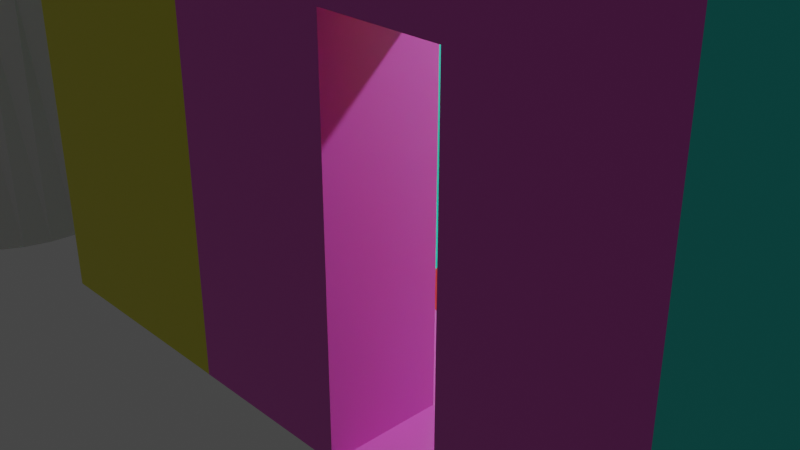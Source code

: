 # Source: modular.blend  (saved by Blender 3.1.7; exported with 4.5.12 LTS)
import bpy
from mathutils import Matrix  # noqa: F401  (used for matrix-valued properties, if any)

bpy.ops.wm.read_factory_settings(use_empty=True)
scene = bpy.context.scene
scene.name = 'Scene'

# ---- collections
col_collection = bpy.data.collections.new('Collection'); scene.collection.children.link(col_collection)

# ---- materials (node trees are filled in below, after node groups)
mat_material_001 = bpy.data.materials.new('Material.001')
mat_material_001.alpha_threshold = 0.0
mat_material_001.use_transparent_shadow = False
mat_material_001.line_color = (0.0, 0.0, 0.0, 1.0)
mat_material = bpy.data.materials.new('Material')
mat_material.alpha_threshold = 0.0
mat_material.use_transparent_shadow = False
mat_material.line_color = (0.0, 0.0, 0.0, 1.0)
mat_material_002 = bpy.data.materials.new('Material.002')
mat_material_002.alpha_threshold = 0.0
mat_material_002.use_transparent_shadow = False
mat_material_002.line_color = (0.0, 0.0, 0.0, 1.0)
mat_material_003 = bpy.data.materials.new('Material.003')
mat_material_003.alpha_threshold = 0.0
mat_material_003.use_transparent_shadow = False
mat_material_003.line_color = (0.0, 0.0, 0.0, 1.0)
mat_material_004 = bpy.data.materials.new('Material.004')
mat_material_004.use_transparent_shadow = False
mat_material_005 = bpy.data.materials.new('Material.005')
mat_material_005.alpha_threshold = 0.0
mat_material_005.use_transparent_shadow = False
mat_material_005.line_color = (0.0, 0.0, 0.0, 1.0)
mat_material_006 = bpy.data.materials.new('Material.006')
mat_material_006.use_transparent_shadow = False

# ---- material node trees
mat_material_001.use_nodes = True; mat_material_001.node_tree.nodes.clear()
_N = mat_material_001.node_tree.nodes; _L = mat_material_001.node_tree.links
n0 = _N.new('ShaderNodeOutputMaterial'); n0.name = 'Material Output'; n0.location = (300, 300)
n1 = _N.new('ShaderNodeBsdfPrincipled'); n1.name = 'Principled BSDF'; n1.location = (10, 300)
n1.distribution = 'GGX'
n1.subsurface_method = 'RANDOM_WALK_SKIN'
n1.inputs[0].default_value = (0.02389, 0.8, 0.7108, 1.0)
n1.inputs[2].default_value = 0.4
n1.inputs[3].default_value = 1.45
n1.inputs[27].default_value = (0.0, 0.0, 0.0, 1.0)
n1.inputs[28].default_value = 1.0
_L.new(n1.outputs[0], n0.inputs[0])
n0.is_active_output = True
mat_material.use_nodes = True; mat_material.node_tree.nodes.clear()
_N = mat_material.node_tree.nodes; _L = mat_material.node_tree.links
n0 = _N.new('ShaderNodeOutputMaterial'); n0.name = 'Material Output'; n0.location = (300, 300)
n1 = _N.new('ShaderNodeBsdfPrincipled'); n1.name = 'Principled BSDF'; n1.location = (10, 300)
n1.distribution = 'GGX'
n1.subsurface_method = 'RANDOM_WALK_SKIN'
n1.inputs[0].default_value = (0.08888, 0.8, 0.05127, 1.0)
n1.inputs[2].default_value = 0.4
n1.inputs[3].default_value = 1.45
n1.inputs[27].default_value = (0.0, 0.0, 0.0, 1.0)
n1.inputs[28].default_value = 1.0
_L.new(n1.outputs[0], n0.inputs[0])
n0.is_active_output = True
mat_material_002.use_nodes = True; mat_material_002.node_tree.nodes.clear()
_N = mat_material_002.node_tree.nodes; _L = mat_material_002.node_tree.links
n0 = _N.new('ShaderNodeOutputMaterial'); n0.name = 'Material Output'; n0.location = (300, 300)
n1 = _N.new('ShaderNodeBsdfPrincipled'); n1.name = 'Principled BSDF'; n1.location = (10, 300)
n1.distribution = 'GGX'
n1.subsurface_method = 'RANDOM_WALK_SKIN'
n1.inputs[0].default_value = (0.8, 0.7611, 0.02412, 1.0)
n1.inputs[2].default_value = 0.4
n1.inputs[3].default_value = 1.45
n1.inputs[27].default_value = (0.0, 0.0, 0.0, 1.0)
n1.inputs[28].default_value = 1.0
_L.new(n1.outputs[0], n0.inputs[0])
n0.is_active_output = True
mat_material_003.use_nodes = True; mat_material_003.node_tree.nodes.clear()
_N = mat_material_003.node_tree.nodes; _L = mat_material_003.node_tree.links
n0 = _N.new('ShaderNodeOutputMaterial'); n0.name = 'Material Output'; n0.location = (300, 300)
n1 = _N.new('ShaderNodeBsdfPrincipled'); n1.name = 'Principled BSDF'; n1.location = (10, 300)
n1.distribution = 'GGX'
n1.subsurface_method = 'RANDOM_WALK_SKIN'
n1.inputs[0].default_value = (0.8, 0.2355, 0.04549, 1.0)
n1.inputs[2].default_value = 0.4
n1.inputs[3].default_value = 1.45
n1.inputs[27].default_value = (0.0, 0.0, 0.0, 1.0)
n1.inputs[28].default_value = 1.0
_L.new(n1.outputs[0], n0.inputs[0])
n0.is_active_output = True
mat_material_004.use_nodes = True; mat_material_004.node_tree.nodes.clear()
_N = mat_material_004.node_tree.nodes; _L = mat_material_004.node_tree.links
n0 = _N.new('ShaderNodeBsdfPrincipled'); n0.name = 'Principled BSDF'; n0.location = (10, 300)
n0.distribution = 'GGX'
n0.subsurface_method = 'RANDOM_WALK_SKIN'
n0.inputs[0].default_value = (0.8, 0.01106, 0.02303, 1.0)
n0.inputs[3].default_value = 1.45
n0.inputs[27].default_value = (0.0, 0.0, 0.0, 1.0)
n0.inputs[28].default_value = 1.0
n1 = _N.new('ShaderNodeOutputMaterial'); n1.name = 'Material Output'; n1.location = (300, 300)
_L.new(n0.outputs[0], n1.inputs[0])
n1.is_active_output = True
mat_material_005.use_nodes = True; mat_material_005.node_tree.nodes.clear()
_N = mat_material_005.node_tree.nodes; _L = mat_material_005.node_tree.links
n0 = _N.new('ShaderNodeOutputMaterial'); n0.name = 'Material Output'; n0.location = (300, 300)
n1 = _N.new('ShaderNodeBsdfPrincipled'); n1.name = 'Principled BSDF'; n1.location = (10, 300)
n1.distribution = 'GGX'
n1.subsurface_method = 'RANDOM_WALK_SKIN'
n1.inputs[0].default_value = (0.8, 0.1154, 0.6423, 1.0)
n1.inputs[2].default_value = 0.4
n1.inputs[3].default_value = 1.45
n1.inputs[27].default_value = (0.0, 0.0, 0.0, 1.0)
n1.inputs[28].default_value = 1.0
_L.new(n1.outputs[0], n0.inputs[0])
n0.is_active_output = True
mat_material_006.use_nodes = True; mat_material_006.node_tree.nodes.clear()
_N = mat_material_006.node_tree.nodes; _L = mat_material_006.node_tree.links
n0 = _N.new('ShaderNodeBsdfPrincipled'); n0.name = 'Principled BSDF'; n0.location = (10, 300)
n0.distribution = 'GGX'
n0.subsurface_method = 'RANDOM_WALK_SKIN'
n0.inputs[0].default_value = (0.1671, 0.0, 0.8, 1.0)
n0.inputs[3].default_value = 1.45
n0.inputs[27].default_value = (0.0, 0.0, 0.0, 1.0)
n0.inputs[28].default_value = 1.0
n1 = _N.new('ShaderNodeOutputMaterial'); n1.name = 'Material Output'; n1.location = (300, 300)
_L.new(n0.outputs[0], n1.inputs[0])
n1.is_active_output = True

# ---- world
world_world = bpy.data.worlds.new('World'); scene.world = world_world
world_world.use_nodes = True; world_world.node_tree.nodes.clear()
_N = world_world.node_tree.nodes; _L = world_world.node_tree.links
n0 = _N.new('ShaderNodeOutputWorld'); n0.name = 'World Output'; n0.location = (300, 300)
n1 = _N.new('ShaderNodeBackground'); n1.name = 'Background'; n1.location = (10, 300)
n1.inputs[0].default_value = (0.05088, 0.05088, 0.05088, 1.0)
_L.new(n1.outputs[0], n0.inputs[0])
n0.is_active_output = True
world_world.color = (0.05088, 0.05088, 0.05088)
world_world.use_sun_shadow = False
world_world.sun_shadow_jitter_overblur = 0.0

# ---- cameras
cam_camera = bpy.data.cameras.new('Camera')
cam_camera.clip_end = 100.0
cam_camera.ortho_scale = 7.314

# ---- lights
light_light = bpy.data.lights.new('Light', 'POINT')
light_light.transmission_factor = 0.0
light_light.energy = 1000.0
light_light.shadow_soft_size = 0.1
light_light.shadow_maximum_resolution = 0.006
light_light.use_absolute_resolution = True
light_light_001 = bpy.data.lights.new('Light.001', 'POINT')
light_light_001.transmission_factor = 0.0
light_light_001.energy = 1000.0
light_light_001.shadow_soft_size = 0.1
light_light_001.shadow_maximum_resolution = 0.006
light_light_001.use_absolute_resolution = True

# ---- meshes
me_cube = bpy.data.meshes.new('Cube')
me_cube.from_pydata([(0.0, 1.0, 3.0), (0.0, 1.0, -1.0), (0.0, -1.0, 3.0), (0.0, -1.0, -1.0), (-1.0, 1.0, 3.0), (-1.0, 1.0, -1.0), (-1.0, -1.0, 3.0), (-1.0, -1.0, -1.0), (1.0, 1.0, -1.0), (1.0, -1.0, -1.0)], [], [(0, 4, 6, 2), (3, 2, 6, 7), (7, 6, 4, 5), (5, 1, 3, 7), (1, 0, 2, 3), (5, 4, 0, 1), (1, 3, 9, 8)])
_uv = me_cube.uv_layers.new(name='UVMap')
_uv.uv.foreach_set('vector', [0.625, 0.5, 0.875, 0.5, 0.875, 0.75, 0.625, 0.75, 0.375, 0.75, 0.625, 0.75, 0.625, 1.0, 0.375, 1.0, 0.375, 0.0, 0.625, 0.0, 0.625, 0.25, 0.375, 0.25, 0.125, 0.5, 0.375, 0.5, 0.375, 0.75, 0.125, 0.75, 0.375, 0.5, 0.625, 0.5, 0.625, 0.75, 0.375, 0.75, 0.375, 0.25, 0.625, 0.25, 0.625, 0.5, 0.375, 0.5, 0.375, 0.5, 0.375, 0.75, 0.375, 0.75, 0.375, 0.5])
me_cube.materials.append(mat_material_001)
me_cube.use_remesh_preserve_volume = False
me_cube.use_remesh_preserve_attributes = False
me_cube.use_mirror_vertex_groups = False
me_cube.update()
me_cube_001 = bpy.data.meshes.new('Cube.001')
me_cube_001.from_pydata([(0.0, 0.2497, 2.25), (0.0, 0.2497, -0.2497), (0.0, -0.2497, 2.25), (0.0, -0.2497, -0.2497), (-1.0, 0.2497, 2.25), (-1.0, 0.2497, -0.2497), (-1.0, -0.2497, 2.25), (-1.0, -0.2497, -0.2497), (1.0, 1.0, -1.0), (1.0, -1.0, -1.0), (-1.0, 1.0, -1.0), (-1.0, -1.0, -1.0), (0.0, 1.0, 3.0), (0.0, 1.0, -1.0), (-1.0, -1.0, 3.0), (0.0, -1.0, 3.0), (0.0, -1.0, -1.0), (-1.0, 1.0, 3.0)], [], [(12, 17, 14, 15), (16, 15, 14, 11), (0, 2, 6, 4), (10, 13, 16, 11), (1, 0, 4, 5), (10, 17, 12, 13), (13, 16, 9, 8), (7, 5, 10, 11), (0, 1, 13, 12), (6, 7, 11, 14), (3, 2, 15, 16), (5, 4, 17, 10), (2, 0, 12, 15), (4, 6, 14, 17), (1, 3, 16, 13), (2, 3, 7, 6), (3, 1, 5, 7)])
_uv = me_cube_001.uv_layers.new(name='UVMap')
_uv.uv.foreach_set('vector', [0.625, 0.5, 0.875, 0.5, 0.875, 0.75, 0.625, 0.75, 0.375, 0.75, 0.625, 0.75, 0.625, 1.0, 0.375, 1.0, 0.5781, 0.5938, 0.5781, 0.6562, 0.5781, 0.09379, 0.5781, 0.1562, 0.125, 0.5, 0.375, 0.5, 0.375, 0.75, 0.125, 0.75, 0.4219, 0.5938, 0.5781, 0.5938, 0.5781, 0.1562, 0.4219, 0.1562, 0.375, 0.25, 0.625, 0.25, 0.625, 0.5, 0.375, 0.5, 0.375, 0.5, 0.375, 0.75, 0.375, 0.75, 0.375, 0.5, 0.4219, 0.09379, 0.4219, 0.1562, 0.375, 0.25, 0.375, 0.0, 0.5781, 0.5938, 0.4219, 0.5938, 0.375, 0.5, 0.625, 0.5, 0.5781, 0.09379, 0.4219, 0.09379, 0.375, 0.0, 0.625, 0.0, 0.4219, 0.6562, 0.5781, 0.6562, 0.625, 0.75, 0.375, 0.75, 0.4219, 0.1562, 0.5781, 0.1562, 0.625, 0.25, 0.375, 0.25, 0.5781, 0.6562, 0.5781, 0.5938, 0.625, 0.5, 0.625, 0.75, 0.5781, 0.1562, 0.5781, 0.09379, 0.625, 0.0, 0.625, 0.25, 0.4219, 0.5938, 0.4219, 0.6562, 0.375, 0.75, 0.375, 0.5, 0.5781, 0.6562, 0.4219, 0.6562, 0.4219, 0.09379, 0.5781, 0.09379, 0.4219, 0.6562, 0.4219, 0.5938, 0.4219, 0.1562, 0.4219, 0.09379])
me_cube_001.materials.append(mat_material)
me_cube_001.use_remesh_preserve_volume = False
me_cube_001.use_remesh_preserve_attributes = False
me_cube_001.use_mirror_vertex_groups = False
me_cube_001.update()
me_cube_002 = bpy.data.meshes.new('Cube.002')
me_cube_002.from_pydata([(0.0, 1.0, 3.0), (0.0, 1.0, -1.0), (0.0, -1.0, 3.0), (0.0, -1.0, -1.0), (-1.0, 1.0, 3.0), (-1.0, 1.0, -1.0), (-1.0, -1.0, 3.0), (-1.0, -1.0, -1.0), (-1.0, 0.0, -1.0), (-1.0, 0.0, 3.0), (1.0, 1.0, 3.0), (1.0, 1.0, -1.0), (1.0, 0.0, -1.0), (1.0, 0.0, 3.0), (0.0, -0.2505, 3.0), (0.2505, 0.0, 3.0), (0.0, 0.2505, 3.0), (-0.2505, 0.0, 3.0), (0.07336, -0.07336, 3.0), (0.2505, 0.0, -1.0), (0.0, -0.2505, -1.0), (-0.2505, 0.0, -1.0), (0.0, 0.2505, -1.0), (0.07336, -0.07336, -1.0), (1.0, -1.0, -1.0)], [], [(0, 16, 15, 13, 10), (3, 2, 6, 7), (8, 9, 4, 5), (5, 1, 22, 21, 8), (0, 4, 9, 17, 16), (5, 4, 0, 1), (1, 0, 10, 11), (7, 6, 9, 8), (15, 19, 12, 13), (11, 10, 13, 12), (19, 22, 1, 11, 12), (8, 21, 20, 3, 7), (14, 17, 9, 6, 2), (14, 18, 15, 16, 17), (19, 23, 20, 21, 22), (14, 20, 23, 18), (18, 23, 19, 15), (20, 14, 2, 3), (12, 19, 23, 20, 3, 24)])
_uv = me_cube_002.uv_layers.new(name='UVMap')
_uv.uv.foreach_set('vector', [0.625, 0.5, 0.625, 0.5937, 0.625, 0.625, 0.625, 0.625, 0.625, 0.5, 0.375, 0.75, 0.625, 0.75, 0.625, 1.0, 0.375, 1.0, 0.375, 0.125, 0.625, 0.125, 0.625, 0.25, 0.375, 0.25, 0.125, 0.5, 0.375, 0.5, 0.375, 0.5937, 0.3124, 0.625, 0.125, 0.625, 0.625, 0.5, 0.875, 0.5, 0.875, 0.625, 0.6876, 0.625, 0.625, 0.5937, 0.375, 0.25, 0.625, 0.25, 0.625, 0.5, 0.375, 0.5, 0.375, 0.5, 0.625, 0.5, 0.625, 0.5, 0.375, 0.5, 0.375, 0.0, 0.625, 0.0, 0.625, 0.125, 0.375, 0.125, 0.625, 0.625, 0.375, 0.625, 0.375, 0.625, 0.625, 0.625, 0.375, 0.5, 0.625, 0.5, 0.625, 0.625, 0.375, 0.625, 0.375, 0.625, 0.375, 0.5937, 0.375, 0.5, 0.375, 0.5, 0.375, 0.625, 0.125, 0.625, 0.3124, 0.625, 0.375, 0.6563, 0.375, 0.75, 0.125, 0.75, 0.625, 0.6563, 0.6876, 0.625, 0.875, 0.625, 0.875, 0.75, 0.625, 0.75, 0.625, 0.6563, 0.625, 0.6342, 0.625, 0.625, 0.625, 0.5937, 0.6876, 0.625, 0.375, 0.625, 0.375, 0.625, 0.375, 0.625, 0.3124, 0.625, 0.375, 0.5937, 0.625, 0.6563, 0.375, 0.6563, 0.375, 0.625, 0.625, 0.625, 0.625, 0.625, 0.375, 0.625, 0.375, 0.625, 0.625, 0.625, 0.375, 0.6563, 0.625, 0.6563, 0.625, 0.75, 0.375, 0.75, 0.0, 0.0, 0.0, 0.0, 0.0, 0.0, 0.0, 0.0, 0.0, 0.0, 0.0, 0.0])
me_cube_002.materials.append(mat_material_002)
me_cube_002.use_remesh_preserve_volume = False
me_cube_002.use_remesh_preserve_attributes = False
me_cube_002.use_mirror_vertex_groups = False
me_cube_002.update()
me_cube_003 = bpy.data.meshes.new('Cube.003')
me_cube_003.from_pydata([(0.0, 1.0, 3.0), (0.0, 1.0, -1.0), (0.0, -1.0, 3.0), (0.0, -1.0, -1.0), (-1.0, -1.0, 3.0), (-1.0, -1.0, -1.0), (-1.0, 0.0, -1.0), (0.0, 0.0, 3.0), (-1.0, 0.0, 3.0), (0.0, 0.0, -1.0), (1.0, 1.0, 3.0), (1.0, 1.0, -1.0), (1.0, 0.0, -1.0), (1.0, 0.0, 3.0), (-0.7533, 1.0, 3.0), (-1.0, 0.7533, 3.0), (-0.9278, 0.9278, 3.0), (-1.0, 0.7533, -1.0), (-0.7533, 1.0, -1.0), (-0.9278, 0.9278, -1.0), (-1.0, 2.0, -1.0), (1.0, 2.0, -1.0)], [], [(7, 8, 4, 2), (3, 2, 4, 5), (0, 14, 16, 15, 8, 7), (6, 9, 3, 5), (9, 7, 2, 3), (6, 8, 15, 17), (1, 0, 10, 11), (5, 4, 8, 6), (17, 19, 18, 1, 9, 6), (11, 10, 13, 12), (0, 7, 13, 10), (9, 1, 11, 12), (7, 9, 12, 13), (14, 18, 19, 16), (16, 19, 17, 15), (18, 14, 0, 1), (11, 21, 20, 17, 19, 18, 1)])
_uv = me_cube_003.uv_layers.new(name='UVMap')
_uv.uv.foreach_set('vector', [0.625, 0.625, 0.875, 0.625, 0.875, 0.75, 0.625, 0.75, 0.375, 0.75, 0.625, 0.75, 0.625, 1.0, 0.375, 1.0, 0.625, 0.5, 0.8133, 0.5, 0.8569, 0.509, 0.875, 0.5308, 0.875, 0.625, 0.625, 0.625, 0.125, 0.625, 0.375, 0.625, 0.375, 0.75, 0.125, 0.75, 0.375, 0.625, 0.625, 0.625, 0.625, 0.75, 0.375, 0.75, 0.375, 0.125, 0.625, 0.125, 0.625, 0.2192, 0.375, 0.2192, 0.375, 0.5, 0.625, 0.5, 0.625, 0.5, 0.375, 0.5, 0.375, 0.0, 0.625, 0.0, 0.625, 0.125, 0.375, 0.125, 0.125, 0.5308, 0.1431, 0.509, 0.1867, 0.5, 0.375, 0.5, 0.375, 0.625, 0.125, 0.625, 0.375, 0.5, 0.625, 0.5, 0.625, 0.625, 0.375, 0.625, 0.625, 0.5, 0.625, 0.625, 0.625, 0.625, 0.625, 0.5, 0.375, 0.625, 0.375, 0.5, 0.375, 0.5, 0.375, 0.625, 0.625, 0.625, 0.375, 0.625, 0.375, 0.625, 0.625, 0.625, 0.625, 0.3117, 0.375, 0.3117, 0.375, 0.25, 0.625, 0.25, 0.625, 0.25, 0.375, 0.25, 0.375, 0.2192, 0.625, 0.2192, 0.375, 0.3117, 0.625, 0.3117, 0.625, 0.5, 0.375, 0.5, 0.0, 0.0, 0.0, 0.0, 0.0, 0.0, 0.0, 0.0, 0.0, 0.0, 0.0, 0.0, 0.0, 0.0])
me_cube_003.materials.append(mat_material_003)
me_cube_003.use_remesh_preserve_volume = False
me_cube_003.use_remesh_preserve_attributes = False
me_cube_003.use_mirror_vertex_groups = False
me_cube_003.update()
me_plane = bpy.data.meshes.new('Plane')
me_plane.from_pydata([(-1.0, -1.0, 0.0), (1.0, -1.0, 0.0), (-1.0, 1.0, 0.0), (1.0, 1.0, 0.0)], [], [(0, 1, 3, 2)])
_uv = me_plane.uv_layers.new(name='UVMap')
_uv.uv.foreach_set('vector', [0.0, 0.0, 1.0, 0.0, 1.0, 1.0, 0.0, 1.0])
me_plane.materials.append(mat_material_004)
me_plane.use_remesh_fix_poles = True
me_plane.use_remesh_preserve_attributes = False
me_plane.update()
me_plane_003 = bpy.data.meshes.new('Plane.003')
me_plane_003.from_pydata([(-1.0, -1.0, 0.0), (1.0, -1.0, 0.0), (-1.0, 1.0, 0.0), (1.0, 1.0, 0.0)], [], [(0, 1, 3, 2)])
_uv = me_plane_003.uv_layers.new(name='UVMap')
_uv.uv.foreach_set('vector', [0.0, 0.0, 1.0, 0.0, 1.0, 1.0, 0.0, 1.0])
me_plane_003.materials.append(mat_material_004)
me_plane_003.use_remesh_fix_poles = True
me_plane_003.use_remesh_preserve_attributes = False
me_plane_003.update()
me_plane_004 = bpy.data.meshes.new('Plane.004')
me_plane_004.from_pydata([(-1.0, -1.0, 0.0), (1.0, -1.0, 0.0), (-1.0, 1.0, 0.0), (1.0, 1.0, 0.0)], [], [(0, 1, 3, 2)])
_uv = me_plane_004.uv_layers.new(name='UVMap')
_uv.uv.foreach_set('vector', [0.0, 0.0, 1.0, 0.0, 1.0, 1.0, 0.0, 1.0])
me_plane_004.materials.append(mat_material_004)
me_plane_004.use_remesh_fix_poles = True
me_plane_004.use_remesh_preserve_attributes = False
me_plane_004.update()
me_cube_004 = bpy.data.meshes.new('Cube.004')
me_cube_004.from_pydata([(0.0, 0.2497, 2.25), (0.0, 0.2497, -1.0), (0.0, -0.2497, 2.25), (0.0, -0.2497, -1.0), (-1.0, 0.2497, 2.25), (-1.0, 0.2497, -1.0), (-1.0, -0.2497, 2.25), (-1.0, -0.2497, -1.0), (1.0, 1.0, -1.0), (1.0, -1.0, -1.0), (-1.0, 1.0, -1.0), (-1.0, -1.0, -1.0), (0.0, 1.0, 3.0), (0.0, 1.0, -1.0), (-1.0, -1.0, 3.0), (0.0, -1.0, 3.0), (0.0, -1.0, -1.0), (-1.0, 1.0, 3.0)], [], [(12, 17, 14, 15), (16, 15, 14, 11), (0, 2, 6, 4), (10, 13, 16, 11), (1, 0, 4, 5), (10, 17, 12, 13), (13, 16, 9, 8), (7, 5, 10, 11), (0, 1, 13, 12), (6, 7, 11, 14), (3, 2, 15, 16), (5, 4, 17, 10), (2, 0, 12, 15), (4, 6, 14, 17), (1, 3, 16, 13), (2, 3, 7, 6)])
_uv = me_cube_004.uv_layers.new(name='UVMap')
_uv.uv.foreach_set('vector', [0.625, 0.5, 0.875, 0.5, 0.875, 0.75, 0.625, 0.75, 0.375, 0.75, 0.625, 0.75, 0.625, 1.0, 0.375, 1.0, 0.5781, 0.5938, 0.5781, 0.6562, 0.5781, 0.09379, 0.5781, 0.1562, 0.125, 0.5, 0.375, 0.5, 0.375, 0.75, 0.125, 0.75, 0.4219, 0.5938, 0.5781, 0.5938, 0.5781, 0.1562, 0.4219, 0.1562, 0.375, 0.25, 0.625, 0.25, 0.625, 0.5, 0.375, 0.5, 0.375, 0.5, 0.375, 0.75, 0.375, 0.75, 0.375, 0.5, 0.4219, 0.09379, 0.4219, 0.1562, 0.375, 0.25, 0.375, 0.0, 0.5781, 0.5938, 0.4219, 0.5938, 0.375, 0.5, 0.625, 0.5, 0.5781, 0.09379, 0.4219, 0.09379, 0.375, 0.0, 0.625, 0.0, 0.4219, 0.6562, 0.5781, 0.6562, 0.625, 0.75, 0.375, 0.75, 0.4219, 0.1562, 0.5781, 0.1562, 0.625, 0.25, 0.375, 0.25, 0.5781, 0.6562, 0.5781, 0.5938, 0.625, 0.5, 0.625, 0.75, 0.5781, 0.1562, 0.5781, 0.09379, 0.625, 0.0, 0.625, 0.25, 0.4219, 0.5938, 0.4219, 0.6562, 0.375, 0.75, 0.375, 0.5, 0.5781, 0.6562, 0.4219, 0.6562, 0.4219, 0.09379, 0.5781, 0.09379])
me_cube_004.materials.append(mat_material_005)
me_cube_004.use_remesh_preserve_volume = False
me_cube_004.use_remesh_preserve_attributes = False
me_cube_004.use_mirror_vertex_groups = False
me_cube_004.update()
me_cube_005 = bpy.data.meshes.new('Cube.005')
me_cube_005.from_pydata([(0.0, 1.0, 3.0), (0.0, 1.0, -1.0), (0.0, -1.0, 3.0), (0.0, -1.0, -1.0), (-1.0, 1.0, 3.0), (-1.0, 1.0, -1.0), (-1.0, -1.0, 3.0), (-1.0, -1.0, -1.0), (-1.0, 0.0, -1.0), (-1.0, 0.0, 3.0), (1.0, 1.0, 3.0), (1.0, 1.0, -1.0), (1.0, 0.0, -1.0), (1.0, 0.0, 3.0), (0.0, -0.2505, 3.0), (0.2505, 0.0, 3.0), (0.0, 0.2505, 3.0), (-0.2505, 0.0, 3.0), (0.07336, -0.07336, 3.0), (0.2505, 0.0, -1.0), (0.0, -0.2505, -1.0), (-0.2505, 0.0, -1.0), (0.0, 0.2505, -1.0), (0.07336, -0.07336, -1.0), (1.0, -1.0, -1.0)], [], [(0, 16, 15, 13, 10), (3, 2, 6, 7), (8, 9, 4, 5), (5, 1, 22, 21, 8), (0, 4, 9, 17, 16), (5, 4, 0, 1), (1, 0, 10, 11), (7, 6, 9, 8), (15, 19, 12, 13), (11, 10, 13, 12), (19, 22, 1, 11, 12), (8, 21, 20, 3, 7), (14, 17, 9, 6, 2), (14, 18, 15, 16, 17), (19, 23, 20, 21, 22), (14, 20, 23, 18), (18, 23, 19, 15), (20, 14, 2, 3), (12, 19, 23, 20, 3, 24)])
_uv = me_cube_005.uv_layers.new(name='UVMap')
_uv.uv.foreach_set('vector', [0.625, 0.5, 0.625, 0.5937, 0.625, 0.625, 0.625, 0.625, 0.625, 0.5, 0.375, 0.75, 0.625, 0.75, 0.625, 1.0, 0.375, 1.0, 0.375, 0.125, 0.625, 0.125, 0.625, 0.25, 0.375, 0.25, 0.125, 0.5, 0.375, 0.5, 0.375, 0.5937, 0.3124, 0.625, 0.125, 0.625, 0.625, 0.5, 0.875, 0.5, 0.875, 0.625, 0.6876, 0.625, 0.625, 0.5937, 0.375, 0.25, 0.625, 0.25, 0.625, 0.5, 0.375, 0.5, 0.375, 0.5, 0.625, 0.5, 0.625, 0.5, 0.375, 0.5, 0.375, 0.0, 0.625, 0.0, 0.625, 0.125, 0.375, 0.125, 0.625, 0.625, 0.375, 0.625, 0.375, 0.625, 0.625, 0.625, 0.375, 0.5, 0.625, 0.5, 0.625, 0.625, 0.375, 0.625, 0.375, 0.625, 0.375, 0.5937, 0.375, 0.5, 0.375, 0.5, 0.375, 0.625, 0.125, 0.625, 0.3124, 0.625, 0.375, 0.6563, 0.375, 0.75, 0.125, 0.75, 0.625, 0.6563, 0.6876, 0.625, 0.875, 0.625, 0.875, 0.75, 0.625, 0.75, 0.625, 0.6563, 0.625, 0.6342, 0.625, 0.625, 0.625, 0.5937, 0.6876, 0.625, 0.375, 0.625, 0.375, 0.625, 0.375, 0.625, 0.3124, 0.625, 0.375, 0.5937, 0.625, 0.6563, 0.375, 0.6563, 0.375, 0.625, 0.625, 0.625, 0.625, 0.625, 0.375, 0.625, 0.375, 0.625, 0.625, 0.625, 0.375, 0.6563, 0.625, 0.6563, 0.625, 0.75, 0.375, 0.75, 0.0, 0.0, 0.0, 0.0, 0.0, 0.0, 0.0, 0.0, 0.0, 0.0, 0.0, 0.0])
me_cube_005.materials.append(mat_material_002)
me_cube_005.use_remesh_preserve_volume = False
me_cube_005.use_remesh_preserve_attributes = False
me_cube_005.use_mirror_vertex_groups = False
me_cube_005.update()
me_plane_005 = bpy.data.meshes.new('Plane.005')
me_plane_005.from_pydata([(-1.0, -1.0, 0.0), (1.0, -1.0, 0.0), (-1.0, 1.0, 0.0), (1.0, 1.0, 0.0), (-1.0, 0.5, 0.0), (-1.0, 0.0, 0.0), (-1.0, -0.5, 0.0), (1.0, -0.5, 0.0), (1.0, 0.0, 0.0), (1.0, 0.5, 0.0), (1.0, 0.5, 1.0), (1.0, 1.0, 1.0), (-1.0, 1.0, 1.0), (-1.0, 0.5, 1.0), (-1.0, 0.5, 0.75), (-1.0, 0.0, 0.75), (1.0, 0.0, 0.75), (1.0, 0.5, 0.75), (-1.0, 0.0, 0.5), (-1.0, -0.5, 0.5), (1.0, -0.5, 0.5), (1.0, 0.0, 0.5), (-1.0, -0.5, 0.256), (-1.0, -1.0, 0.256), (1.0, -1.0, 0.256), (1.0, -0.5, 0.256)], [], [(3, 2, 12, 11), (0, 1, 24, 23), (6, 7, 20, 19), (4, 5, 15, 14), (13, 10, 11, 12), (4, 9, 10, 13), (2, 4, 13, 12), (9, 3, 11, 10), (15, 16, 17, 14), (9, 4, 14, 17), (5, 8, 16, 15), (8, 9, 17, 16), (19, 20, 21, 18), (7, 8, 21, 20), (5, 6, 19, 18), (8, 5, 18, 21), (23, 24, 25, 22), (7, 6, 22, 25), (6, 0, 23, 22), (1, 7, 25, 24)])
_uv = me_plane_005.uv_layers.new(name='UVMap')
_uv.uv.foreach_set('vector', [0.0, 0.0, 0.0, 0.0, 0.0, 0.0, 0.0, 0.0, 0.0, 0.0, 0.0, 0.0, 0.0, 0.0, 0.0, 0.0, 0.0, 0.25, 1.0, 0.25, 1.0, 0.25, 0.0, 0.25, 0.0, 0.0, 0.0, 0.0, 0.0, 0.0, 0.0, 0.0, 0.0, 0.75, 1.0, 0.75, 1.0, 1.0, 0.0, 1.0, 0.0, 0.75, 1.0, 0.75, 1.0, 0.75, 0.0, 0.75, 0.0, 0.0, 0.0, 0.0, 0.0, 0.0, 0.0, 0.0, 0.0, 0.0, 0.0, 0.0, 0.0, 0.0, 0.0, 0.0, 0.0, 0.5, 1.0, 0.5, 1.0, 0.75, 0.0, 0.75, 1.0, 0.75, 0.0, 0.75, 0.0, 0.75, 1.0, 0.75, 0.0, 0.5, 1.0, 0.5, 1.0, 0.5, 0.0, 0.5, 0.0, 0.0, 0.0, 0.0, 0.0, 0.0, 0.0, 0.0, 0.0, 0.25, 1.0, 0.25, 1.0, 0.5, 0.0, 0.5, 0.0, 0.0, 0.0, 0.0, 0.0, 0.0, 0.0, 0.0, 0.0, 0.0, 0.0, 0.0, 0.0, 0.0, 0.0, 0.0, 1.0, 0.5, 0.0, 0.5, 0.0, 0.5, 1.0, 0.5, 0.0, 0.0, 1.0, 0.0, 1.0, 0.25, 0.0, 0.25, 1.0, 0.25, 0.0, 0.25, 0.0, 0.25, 1.0, 0.25, 0.0, 0.0, 0.0, 0.0, 0.0, 0.0, 0.0, 0.0, 0.0, 0.0, 0.0, 0.0, 0.0, 0.0, 0.0, 0.0])
me_plane_005.materials.append(mat_material_006)
me_plane_005.use_remesh_fix_poles = True
me_plane_005.use_remesh_preserve_attributes = False
me_plane_005.update()
me_plane_006 = bpy.data.meshes.new('Plane.006')
me_plane_006.from_pydata([(-1.0, -1.0, 0.0), (1.0, -1.0, 0.0), (-1.0, 1.0, 0.0), (1.0, 1.0, 0.0), (-1.0, 0.5, 0.0), (-1.0, 0.0, 0.0), (-1.0, -0.5, 0.0), (1.0, -0.5, 0.0), (1.0, 0.0, 0.0), (1.0, 0.5, 0.0), (1.0, 0.5, 1.0), (1.0, 1.0, 1.0), (-1.0, 1.0, 1.0), (-1.0, 0.5, 1.0), (-1.0, 0.5, 0.75), (-1.0, 0.0, 0.75), (1.0, 0.0, 0.75), (1.0, 0.5, 0.75), (-1.0, 0.0, 0.5), (-1.0, -0.5, 0.5), (1.0, -0.5, 0.5), (1.0, 0.0, 0.5), (-1.0, -0.5, 0.256), (-1.0, -1.0, 0.256), (1.0, -1.0, 0.256), (1.0, -0.5, 0.256)], [], [(3, 2, 12, 11), (0, 1, 24, 23), (6, 7, 20, 19), (4, 5, 15, 14), (13, 10, 11, 12), (4, 9, 10, 13), (2, 4, 13, 12), (9, 3, 11, 10), (15, 16, 17, 14), (9, 4, 14, 17), (5, 8, 16, 15), (8, 9, 17, 16), (19, 20, 21, 18), (7, 8, 21, 20), (5, 6, 19, 18), (8, 5, 18, 21), (23, 24, 25, 22), (7, 6, 22, 25), (6, 0, 23, 22), (1, 7, 25, 24)])
_uv = me_plane_006.uv_layers.new(name='UVMap')
_uv.uv.foreach_set('vector', [0.0, 0.0, 0.0, 0.0, 0.0, 0.0, 0.0, 0.0, 0.0, 0.0, 0.0, 0.0, 0.0, 0.0, 0.0, 0.0, 0.0, 0.25, 1.0, 0.25, 1.0, 0.25, 0.0, 0.25, 0.0, 0.0, 0.0, 0.0, 0.0, 0.0, 0.0, 0.0, 0.0, 0.75, 1.0, 0.75, 1.0, 1.0, 0.0, 1.0, 0.0, 0.75, 1.0, 0.75, 1.0, 0.75, 0.0, 0.75, 0.0, 0.0, 0.0, 0.0, 0.0, 0.0, 0.0, 0.0, 0.0, 0.0, 0.0, 0.0, 0.0, 0.0, 0.0, 0.0, 0.0, 0.5, 1.0, 0.5, 1.0, 0.75, 0.0, 0.75, 1.0, 0.75, 0.0, 0.75, 0.0, 0.75, 1.0, 0.75, 0.0, 0.5, 1.0, 0.5, 1.0, 0.5, 0.0, 0.5, 0.0, 0.0, 0.0, 0.0, 0.0, 0.0, 0.0, 0.0, 0.0, 0.25, 1.0, 0.25, 1.0, 0.5, 0.0, 0.5, 0.0, 0.0, 0.0, 0.0, 0.0, 0.0, 0.0, 0.0, 0.0, 0.0, 0.0, 0.0, 0.0, 0.0, 0.0, 0.0, 1.0, 0.5, 0.0, 0.5, 0.0, 0.5, 1.0, 0.5, 0.0, 0.0, 1.0, 0.0, 1.0, 0.25, 0.0, 0.25, 1.0, 0.25, 0.0, 0.25, 0.0, 0.25, 1.0, 0.25, 0.0, 0.0, 0.0, 0.0, 0.0, 0.0, 0.0, 0.0, 0.0, 0.0, 0.0, 0.0, 0.0, 0.0, 0.0, 0.0])
me_plane_006.materials.append(mat_material_006)
me_plane_006.use_remesh_fix_poles = True
me_plane_006.use_remesh_preserve_attributes = False
me_plane_006.update()
me_plane_007 = bpy.data.meshes.new('Plane.007')
me_plane_007.from_pydata([(-1.0, -1.0, 0.0), (1.0, -1.0, 0.0), (-1.0, 1.0, 0.0), (1.0, 1.0, 0.0), (-1.0, 0.5, 0.0), (-1.0, 0.0, 0.0), (-1.0, -0.5, 0.0), (1.0, -0.5, 0.0), (1.0, 0.0, 0.0), (1.0, 0.5, 0.0), (1.0, 0.5, 1.0), (1.0, 1.0, 1.0), (-1.0, 1.0, 1.0), (-1.0, 0.5, 1.0), (-1.0, 0.5, 0.75), (-1.0, 0.0, 0.75), (1.0, 0.0, 0.75), (1.0, 0.5, 0.75), (-1.0, 0.0, 0.5), (-1.0, -0.5, 0.5), (1.0, -0.5, 0.5), (1.0, 0.0, 0.5), (-1.0, -0.5, 0.256), (-1.0, -1.0, 0.256), (1.0, -1.0, 0.256), (1.0, -0.5, 0.256)], [], [(3, 2, 12, 11), (0, 1, 24, 23), (6, 7, 20, 19), (4, 5, 15, 14), (13, 10, 11, 12), (4, 9, 10, 13), (2, 4, 13, 12), (9, 3, 11, 10), (15, 16, 17, 14), (9, 4, 14, 17), (5, 8, 16, 15), (8, 9, 17, 16), (19, 20, 21, 18), (7, 8, 21, 20), (5, 6, 19, 18), (8, 5, 18, 21), (23, 24, 25, 22), (7, 6, 22, 25), (6, 0, 23, 22), (1, 7, 25, 24)])
_uv = me_plane_007.uv_layers.new(name='UVMap')
_uv.uv.foreach_set('vector', [0.0, 0.0, 0.0, 0.0, 0.0, 0.0, 0.0, 0.0, 0.0, 0.0, 0.0, 0.0, 0.0, 0.0, 0.0, 0.0, 0.0, 0.25, 1.0, 0.25, 1.0, 0.25, 0.0, 0.25, 0.0, 0.0, 0.0, 0.0, 0.0, 0.0, 0.0, 0.0, 0.0, 0.75, 1.0, 0.75, 1.0, 1.0, 0.0, 1.0, 0.0, 0.75, 1.0, 0.75, 1.0, 0.75, 0.0, 0.75, 0.0, 0.0, 0.0, 0.0, 0.0, 0.0, 0.0, 0.0, 0.0, 0.0, 0.0, 0.0, 0.0, 0.0, 0.0, 0.0, 0.0, 0.5, 1.0, 0.5, 1.0, 0.75, 0.0, 0.75, 1.0, 0.75, 0.0, 0.75, 0.0, 0.75, 1.0, 0.75, 0.0, 0.5, 1.0, 0.5, 1.0, 0.5, 0.0, 0.5, 0.0, 0.0, 0.0, 0.0, 0.0, 0.0, 0.0, 0.0, 0.0, 0.25, 1.0, 0.25, 1.0, 0.5, 0.0, 0.5, 0.0, 0.0, 0.0, 0.0, 0.0, 0.0, 0.0, 0.0, 0.0, 0.0, 0.0, 0.0, 0.0, 0.0, 0.0, 0.0, 1.0, 0.5, 0.0, 0.5, 0.0, 0.5, 1.0, 0.5, 0.0, 0.0, 1.0, 0.0, 1.0, 0.25, 0.0, 0.25, 1.0, 0.25, 0.0, 0.25, 0.0, 0.25, 1.0, 0.25, 0.0, 0.0, 0.0, 0.0, 0.0, 0.0, 0.0, 0.0, 0.0, 0.0, 0.0, 0.0, 0.0, 0.0, 0.0, 0.0])
me_plane_007.materials.append(mat_material_006)
me_plane_007.use_remesh_fix_poles = True
me_plane_007.use_remesh_preserve_attributes = False
me_plane_007.update()
me_plane_008 = bpy.data.meshes.new('Plane.008')
me_plane_008.from_pydata([(-1.0, -1.0, 0.0), (1.0, -1.0, 0.0), (-1.0, 1.0, 0.0), (1.0, 1.0, 0.0), (-1.0, 0.5, 0.0), (-1.0, 0.0, 0.0), (-1.0, -0.5, 0.0), (1.0, -0.5, 0.0), (1.0, 0.0, 0.0), (1.0, 0.5, 0.0), (1.0, 0.5, 1.0), (1.0, 1.0, 1.0), (-1.0, 1.0, 1.0), (-1.0, 0.5, 1.0), (-1.0, 0.5, 0.75), (-1.0, 0.0, 0.75), (1.0, 0.0, 0.75), (1.0, 0.5, 0.75), (-1.0, 0.0, 0.5), (-1.0, -0.5, 0.5), (1.0, -0.5, 0.5), (1.0, 0.0, 0.5), (-1.0, -0.5, 0.256), (-1.0, -1.0, 0.256), (1.0, -1.0, 0.256), (1.0, -0.5, 0.256)], [], [(3, 2, 12, 11), (0, 1, 24, 23), (6, 7, 20, 19), (4, 5, 15, 14), (13, 10, 11, 12), (4, 9, 10, 13), (2, 4, 13, 12), (9, 3, 11, 10), (15, 16, 17, 14), (9, 4, 14, 17), (5, 8, 16, 15), (8, 9, 17, 16), (19, 20, 21, 18), (7, 8, 21, 20), (5, 6, 19, 18), (8, 5, 18, 21), (23, 24, 25, 22), (7, 6, 22, 25), (6, 0, 23, 22), (1, 7, 25, 24)])
_uv = me_plane_008.uv_layers.new(name='UVMap')
_uv.uv.foreach_set('vector', [0.0, 0.0, 0.0, 0.0, 0.0, 0.0, 0.0, 0.0, 0.0, 0.0, 0.0, 0.0, 0.0, 0.0, 0.0, 0.0, 0.0, 0.25, 1.0, 0.25, 1.0, 0.25, 0.0, 0.25, 0.0, 0.0, 0.0, 0.0, 0.0, 0.0, 0.0, 0.0, 0.0, 0.75, 1.0, 0.75, 1.0, 1.0, 0.0, 1.0, 0.0, 0.75, 1.0, 0.75, 1.0, 0.75, 0.0, 0.75, 0.0, 0.0, 0.0, 0.0, 0.0, 0.0, 0.0, 0.0, 0.0, 0.0, 0.0, 0.0, 0.0, 0.0, 0.0, 0.0, 0.0, 0.5, 1.0, 0.5, 1.0, 0.75, 0.0, 0.75, 1.0, 0.75, 0.0, 0.75, 0.0, 0.75, 1.0, 0.75, 0.0, 0.5, 1.0, 0.5, 1.0, 0.5, 0.0, 0.5, 0.0, 0.0, 0.0, 0.0, 0.0, 0.0, 0.0, 0.0, 0.0, 0.25, 1.0, 0.25, 1.0, 0.5, 0.0, 0.5, 0.0, 0.0, 0.0, 0.0, 0.0, 0.0, 0.0, 0.0, 0.0, 0.0, 0.0, 0.0, 0.0, 0.0, 0.0, 0.0, 1.0, 0.5, 0.0, 0.5, 0.0, 0.5, 1.0, 0.5, 0.0, 0.0, 1.0, 0.0, 1.0, 0.25, 0.0, 0.25, 1.0, 0.25, 0.0, 0.25, 0.0, 0.25, 1.0, 0.25, 0.0, 0.0, 0.0, 0.0, 0.0, 0.0, 0.0, 0.0, 0.0, 0.0, 0.0, 0.0, 0.0, 0.0, 0.0, 0.0])
me_plane_008.materials.append(mat_material_006)
me_plane_008.use_remesh_fix_poles = True
me_plane_008.use_remesh_preserve_attributes = False
me_plane_008.update()
me_plane_010 = bpy.data.meshes.new('Plane.010')
me_plane_010.from_pydata([(-1.0, -1.0, 0.0), (1.0, -1.0, 0.0), (-1.0, 1.0, 0.0), (1.0, 1.0, 0.0)], [], [(0, 1, 3, 2)])
_uv = me_plane_010.uv_layers.new(name='UVMap')
_uv.uv.foreach_set('vector', [0.0, 0.0, 1.0, 0.0, 1.0, 1.0, 0.0, 1.0])
me_plane_010.materials.append(mat_material_004)
me_plane_010.use_remesh_fix_poles = True
me_plane_010.use_remesh_preserve_attributes = False
me_plane_010.update()
me_plane_011 = bpy.data.meshes.new('Plane.011')
me_plane_011.from_pydata([(-1.0, -1.0, 0.0), (1.0, -1.0, 0.0), (-1.0, 1.0, 0.0), (1.0, 1.0, 0.0)], [], [(0, 1, 3, 2)])
_uv = me_plane_011.uv_layers.new(name='UVMap')
_uv.uv.foreach_set('vector', [0.0, 0.0, 1.0, 0.0, 1.0, 1.0, 0.0, 1.0])
me_plane_011.materials.append(mat_material_004)
me_plane_011.use_remesh_fix_poles = True
me_plane_011.use_remesh_preserve_attributes = False
me_plane_011.update()
me_plane_012 = bpy.data.meshes.new('Plane.012')
me_plane_012.from_pydata([(-1.0, -1.0, 0.0), (1.0, -1.0, 0.0), (-1.0, 1.0, 0.0), (1.0, 1.0, 0.0)], [], [(0, 1, 3, 2)])
_uv = me_plane_012.uv_layers.new(name='UVMap')
_uv.uv.foreach_set('vector', [0.0, 0.0, 1.0, 0.0, 1.0, 1.0, 0.0, 1.0])
me_plane_012.materials.append(mat_material_004)
me_plane_012.use_remesh_fix_poles = True
me_plane_012.use_remesh_preserve_attributes = False
me_plane_012.update()
me_cube_006 = bpy.data.meshes.new('Cube.006')
me_cube_006.from_pydata([(0.0, 0.2497, 2.25), (0.0, 0.2497, -0.2497), (0.0, -0.2497, 2.25), (0.0, -0.2497, -0.2497), (-1.0, 0.2497, 2.25), (-1.0, 0.2497, -0.2497), (-1.0, -0.2497, 2.25), (-1.0, -0.2497, -0.2497), (1.0, 1.0, -1.0), (1.0, -1.0, -1.0), (-1.0, 1.0, -1.0), (-1.0, -1.0, -1.0), (0.0, 1.0, 3.0), (0.0, 1.0, -1.0), (-1.0, -1.0, 3.0), (0.0, -1.0, 3.0), (0.0, -1.0, -1.0), (-1.0, 1.0, 3.0)], [], [(12, 17, 14, 15), (16, 15, 14, 11), (0, 2, 6, 4), (10, 13, 16, 11), (1, 0, 4, 5), (10, 17, 12, 13), (13, 16, 9, 8), (7, 5, 10, 11), (0, 1, 13, 12), (6, 7, 11, 14), (3, 2, 15, 16), (5, 4, 17, 10), (2, 0, 12, 15), (4, 6, 14, 17), (1, 3, 16, 13), (2, 3, 7, 6), (3, 1, 5, 7)])
_uv = me_cube_006.uv_layers.new(name='UVMap')
_uv.uv.foreach_set('vector', [0.625, 0.5, 0.875, 0.5, 0.875, 0.75, 0.625, 0.75, 0.375, 0.75, 0.625, 0.75, 0.625, 1.0, 0.375, 1.0, 0.5781, 0.5938, 0.5781, 0.6562, 0.5781, 0.09379, 0.5781, 0.1562, 0.125, 0.5, 0.375, 0.5, 0.375, 0.75, 0.125, 0.75, 0.4219, 0.5938, 0.5781, 0.5938, 0.5781, 0.1562, 0.4219, 0.1562, 0.375, 0.25, 0.625, 0.25, 0.625, 0.5, 0.375, 0.5, 0.375, 0.5, 0.375, 0.75, 0.375, 0.75, 0.375, 0.5, 0.4219, 0.09379, 0.4219, 0.1562, 0.375, 0.25, 0.375, 0.0, 0.5781, 0.5938, 0.4219, 0.5938, 0.375, 0.5, 0.625, 0.5, 0.5781, 0.09379, 0.4219, 0.09379, 0.375, 0.0, 0.625, 0.0, 0.4219, 0.6562, 0.5781, 0.6562, 0.625, 0.75, 0.375, 0.75, 0.4219, 0.1562, 0.5781, 0.1562, 0.625, 0.25, 0.375, 0.25, 0.5781, 0.6562, 0.5781, 0.5938, 0.625, 0.5, 0.625, 0.75, 0.5781, 0.1562, 0.5781, 0.09379, 0.625, 0.0, 0.625, 0.25, 0.4219, 0.5938, 0.4219, 0.6562, 0.375, 0.75, 0.375, 0.5, 0.5781, 0.6562, 0.4219, 0.6562, 0.4219, 0.09379, 0.5781, 0.09379, 0.4219, 0.6562, 0.4219, 0.5938, 0.4219, 0.1562, 0.4219, 0.09379])
me_cube_006.materials.append(mat_material)
me_cube_006.use_remesh_preserve_volume = False
me_cube_006.use_remesh_preserve_attributes = False
me_cube_006.use_mirror_vertex_groups = False
me_cube_006.update()
me_cube_007 = bpy.data.meshes.new('Cube.007')
me_cube_007.from_pydata([(0.0, 0.2497, 2.25), (0.0, 0.2497, -0.2497), (0.0, -0.2497, 2.25), (0.0, -0.2497, -0.2497), (-1.0, 0.2497, 2.25), (-1.0, 0.2497, -0.2497), (-1.0, -0.2497, 2.25), (-1.0, -0.2497, -0.2497), (1.0, 1.0, -1.0), (1.0, -1.0, -1.0), (-1.0, 1.0, -1.0), (-1.0, -1.0, -1.0), (0.0, 1.0, 3.0), (0.0, 1.0, -1.0), (-1.0, -1.0, 3.0), (0.0, -1.0, 3.0), (0.0, -1.0, -1.0), (-1.0, 1.0, 3.0)], [], [(12, 17, 14, 15), (16, 15, 14, 11), (0, 2, 6, 4), (10, 13, 16, 11), (1, 0, 4, 5), (10, 17, 12, 13), (13, 16, 9, 8), (7, 5, 10, 11), (0, 1, 13, 12), (6, 7, 11, 14), (3, 2, 15, 16), (5, 4, 17, 10), (2, 0, 12, 15), (4, 6, 14, 17), (1, 3, 16, 13), (2, 3, 7, 6), (3, 1, 5, 7)])
_uv = me_cube_007.uv_layers.new(name='UVMap')
_uv.uv.foreach_set('vector', [0.625, 0.5, 0.875, 0.5, 0.875, 0.75, 0.625, 0.75, 0.375, 0.75, 0.625, 0.75, 0.625, 1.0, 0.375, 1.0, 0.5781, 0.5938, 0.5781, 0.6562, 0.5781, 0.09379, 0.5781, 0.1562, 0.125, 0.5, 0.375, 0.5, 0.375, 0.75, 0.125, 0.75, 0.4219, 0.5938, 0.5781, 0.5938, 0.5781, 0.1562, 0.4219, 0.1562, 0.375, 0.25, 0.625, 0.25, 0.625, 0.5, 0.375, 0.5, 0.375, 0.5, 0.375, 0.75, 0.375, 0.75, 0.375, 0.5, 0.4219, 0.09379, 0.4219, 0.1562, 0.375, 0.25, 0.375, 0.0, 0.5781, 0.5938, 0.4219, 0.5938, 0.375, 0.5, 0.625, 0.5, 0.5781, 0.09379, 0.4219, 0.09379, 0.375, 0.0, 0.625, 0.0, 0.4219, 0.6562, 0.5781, 0.6562, 0.625, 0.75, 0.375, 0.75, 0.4219, 0.1562, 0.5781, 0.1562, 0.625, 0.25, 0.375, 0.25, 0.5781, 0.6562, 0.5781, 0.5938, 0.625, 0.5, 0.625, 0.75, 0.5781, 0.1562, 0.5781, 0.09379, 0.625, 0.0, 0.625, 0.25, 0.4219, 0.5938, 0.4219, 0.6562, 0.375, 0.75, 0.375, 0.5, 0.5781, 0.6562, 0.4219, 0.6562, 0.4219, 0.09379, 0.5781, 0.09379, 0.4219, 0.6562, 0.4219, 0.5938, 0.4219, 0.1562, 0.4219, 0.09379])
me_cube_007.materials.append(mat_material)
me_cube_007.use_remesh_preserve_volume = False
me_cube_007.use_remesh_preserve_attributes = False
me_cube_007.use_mirror_vertex_groups = False
me_cube_007.update()
me_plane_013 = bpy.data.meshes.new('Plane.013')
me_plane_013.from_pydata([(-1.0, -1.0, 0.0), (1.0, -1.0, 0.0), (-1.0, 1.0, 0.0), (1.0, 1.0, 0.0)], [], [(0, 1, 3, 2)])
_uv = me_plane_013.uv_layers.new(name='UVMap')
_uv.uv.foreach_set('vector', [0.0, 0.0, 1.0, 0.0, 1.0, 1.0, 0.0, 1.0])
me_plane_013.materials.append(mat_material_004)
me_plane_013.use_remesh_fix_poles = True
me_plane_013.use_remesh_preserve_attributes = False
me_plane_013.update()
me_plane_014 = bpy.data.meshes.new('Plane.014')
me_plane_014.from_pydata([(-1.0, -1.0, 0.0), (1.0, -1.0, 0.0), (-1.0, 1.0, 0.0), (1.0, 1.0, 0.0)], [], [(0, 1, 3, 2)])
_uv = me_plane_014.uv_layers.new(name='UVMap')
_uv.uv.foreach_set('vector', [0.0, 0.0, 1.0, 0.0, 1.0, 1.0, 0.0, 1.0])
me_plane_014.materials.append(mat_material_004)
me_plane_014.use_remesh_fix_poles = True
me_plane_014.use_remesh_preserve_attributes = False
me_plane_014.update()
me_plane_015 = bpy.data.meshes.new('Plane.015')
me_plane_015.from_pydata([(-1.0, -1.0, 0.0), (1.0, -1.0, 0.0), (-1.0, 1.0, 0.0), (1.0, 1.0, 0.0)], [], [(0, 1, 3, 2)])
_uv = me_plane_015.uv_layers.new(name='UVMap')
_uv.uv.foreach_set('vector', [0.0, 0.0, 1.0, 0.0, 1.0, 1.0, 0.0, 1.0])
me_plane_015.materials.append(mat_material_004)
me_plane_015.use_remesh_fix_poles = True
me_plane_015.use_remesh_preserve_attributes = False
me_plane_015.update()
me_cube_008 = bpy.data.meshes.new('Cube.008')
me_cube_008.from_pydata([(0.0, 1.0, 3.0), (0.0, 1.0, -1.0), (0.0, -1.0, 3.0), (0.0, -1.0, -1.0), (-1.0, 1.0, 3.0), (-1.0, 1.0, -1.0), (-1.0, -1.0, 3.0), (-1.0, -1.0, -1.0), (1.0, 1.0, -1.0), (1.0, -1.0, -1.0)], [], [(0, 4, 6, 2), (3, 2, 6, 7), (7, 6, 4, 5), (5, 1, 3, 7), (1, 0, 2, 3), (5, 4, 0, 1), (1, 3, 9, 8)])
_uv = me_cube_008.uv_layers.new(name='UVMap')
_uv.uv.foreach_set('vector', [0.625, 0.5, 0.875, 0.5, 0.875, 0.75, 0.625, 0.75, 0.375, 0.75, 0.625, 0.75, 0.625, 1.0, 0.375, 1.0, 0.375, 0.0, 0.625, 0.0, 0.625, 0.25, 0.375, 0.25, 0.125, 0.5, 0.375, 0.5, 0.375, 0.75, 0.125, 0.75, 0.375, 0.5, 0.625, 0.5, 0.625, 0.75, 0.375, 0.75, 0.375, 0.25, 0.625, 0.25, 0.625, 0.5, 0.375, 0.5, 0.375, 0.5, 0.375, 0.75, 0.375, 0.75, 0.375, 0.5])
me_cube_008.materials.append(mat_material_001)
me_cube_008.use_remesh_preserve_volume = False
me_cube_008.use_remesh_preserve_attributes = False
me_cube_008.use_mirror_vertex_groups = False
me_cube_008.update()
me_cube_009 = bpy.data.meshes.new('Cube.009')
me_cube_009.from_pydata([(0.0, 0.2497, 2.25), (0.0, 0.2497, -0.2497), (0.0, -0.2497, 2.25), (0.0, -0.2497, -0.2497), (-1.0, 0.2497, 2.25), (-1.0, 0.2497, -0.2497), (-1.0, -0.2497, 2.25), (-1.0, -0.2497, -0.2497), (1.0, 1.0, -1.0), (1.0, -1.0, -1.0), (-1.0, 1.0, -1.0), (-1.0, -1.0, -1.0), (0.0, 1.0, 3.0), (0.0, 1.0, -1.0), (-1.0, -1.0, 3.0), (0.0, -1.0, 3.0), (0.0, -1.0, -1.0), (-1.0, 1.0, 3.0)], [], [(12, 17, 14, 15), (16, 15, 14, 11), (0, 2, 6, 4), (10, 13, 16, 11), (1, 0, 4, 5), (10, 17, 12, 13), (13, 16, 9, 8), (7, 5, 10, 11), (0, 1, 13, 12), (6, 7, 11, 14), (3, 2, 15, 16), (5, 4, 17, 10), (2, 0, 12, 15), (4, 6, 14, 17), (1, 3, 16, 13), (2, 3, 7, 6), (3, 1, 5, 7)])
_uv = me_cube_009.uv_layers.new(name='UVMap')
_uv.uv.foreach_set('vector', [0.625, 0.5, 0.875, 0.5, 0.875, 0.75, 0.625, 0.75, 0.375, 0.75, 0.625, 0.75, 0.625, 1.0, 0.375, 1.0, 0.5781, 0.5938, 0.5781, 0.6562, 0.5781, 0.09379, 0.5781, 0.1562, 0.125, 0.5, 0.375, 0.5, 0.375, 0.75, 0.125, 0.75, 0.4219, 0.5938, 0.5781, 0.5938, 0.5781, 0.1562, 0.4219, 0.1562, 0.375, 0.25, 0.625, 0.25, 0.625, 0.5, 0.375, 0.5, 0.375, 0.5, 0.375, 0.75, 0.375, 0.75, 0.375, 0.5, 0.4219, 0.09379, 0.4219, 0.1562, 0.375, 0.25, 0.375, 0.0, 0.5781, 0.5938, 0.4219, 0.5938, 0.375, 0.5, 0.625, 0.5, 0.5781, 0.09379, 0.4219, 0.09379, 0.375, 0.0, 0.625, 0.0, 0.4219, 0.6562, 0.5781, 0.6562, 0.625, 0.75, 0.375, 0.75, 0.4219, 0.1562, 0.5781, 0.1562, 0.625, 0.25, 0.375, 0.25, 0.5781, 0.6562, 0.5781, 0.5938, 0.625, 0.5, 0.625, 0.75, 0.5781, 0.1562, 0.5781, 0.09379, 0.625, 0.0, 0.625, 0.25, 0.4219, 0.5938, 0.4219, 0.6562, 0.375, 0.75, 0.375, 0.5, 0.5781, 0.6562, 0.4219, 0.6562, 0.4219, 0.09379, 0.5781, 0.09379, 0.4219, 0.6562, 0.4219, 0.5938, 0.4219, 0.1562, 0.4219, 0.09379])
me_cube_009.materials.append(mat_material)
me_cube_009.use_remesh_preserve_volume = False
me_cube_009.use_remesh_preserve_attributes = False
me_cube_009.use_mirror_vertex_groups = False
me_cube_009.update()
me_cube_010 = bpy.data.meshes.new('Cube.010')
me_cube_010.from_pydata([(0.0, 1.0, 3.0), (0.0, 1.0, -1.0), (0.0, -1.0, 3.0), (0.0, -1.0, -1.0), (-1.0, 1.0, 3.0), (-1.0, 1.0, -1.0), (-1.0, -1.0, 3.0), (-1.0, -1.0, -1.0), (-1.0, 0.0, -1.0), (-1.0, 0.0, 3.0), (1.0, 1.0, 3.0), (1.0, 1.0, -1.0), (1.0, 0.0, -1.0), (1.0, 0.0, 3.0), (0.0, -0.2505, 3.0), (0.2505, 0.0, 3.0), (0.0, 0.2505, 3.0), (-0.2505, 0.0, 3.0), (0.07336, -0.07336, 3.0), (0.2505, 0.0, -1.0), (0.0, -0.2505, -1.0), (-0.2505, 0.0, -1.0), (0.0, 0.2505, -1.0), (0.07336, -0.07336, -1.0), (1.0, -1.0, -1.0)], [], [(0, 16, 15, 13, 10), (3, 2, 6, 7), (8, 9, 4, 5), (5, 1, 22, 21, 8), (0, 4, 9, 17, 16), (5, 4, 0, 1), (1, 0, 10, 11), (7, 6, 9, 8), (15, 19, 12, 13), (11, 10, 13, 12), (19, 22, 1, 11, 12), (8, 21, 20, 3, 7), (14, 17, 9, 6, 2), (14, 18, 15, 16, 17), (19, 23, 20, 21, 22), (14, 20, 23, 18), (18, 23, 19, 15), (20, 14, 2, 3), (12, 19, 23, 20, 3, 24)])
_uv = me_cube_010.uv_layers.new(name='UVMap')
_uv.uv.foreach_set('vector', [0.625, 0.5, 0.625, 0.5937, 0.625, 0.625, 0.625, 0.625, 0.625, 0.5, 0.375, 0.75, 0.625, 0.75, 0.625, 1.0, 0.375, 1.0, 0.375, 0.125, 0.625, 0.125, 0.625, 0.25, 0.375, 0.25, 0.125, 0.5, 0.375, 0.5, 0.375, 0.5937, 0.3124, 0.625, 0.125, 0.625, 0.625, 0.5, 0.875, 0.5, 0.875, 0.625, 0.6876, 0.625, 0.625, 0.5937, 0.375, 0.25, 0.625, 0.25, 0.625, 0.5, 0.375, 0.5, 0.375, 0.5, 0.625, 0.5, 0.625, 0.5, 0.375, 0.5, 0.375, 0.0, 0.625, 0.0, 0.625, 0.125, 0.375, 0.125, 0.625, 0.625, 0.375, 0.625, 0.375, 0.625, 0.625, 0.625, 0.375, 0.5, 0.625, 0.5, 0.625, 0.625, 0.375, 0.625, 0.375, 0.625, 0.375, 0.5937, 0.375, 0.5, 0.375, 0.5, 0.375, 0.625, 0.125, 0.625, 0.3124, 0.625, 0.375, 0.6563, 0.375, 0.75, 0.125, 0.75, 0.625, 0.6563, 0.6876, 0.625, 0.875, 0.625, 0.875, 0.75, 0.625, 0.75, 0.625, 0.6563, 0.625, 0.6342, 0.625, 0.625, 0.625, 0.5937, 0.6876, 0.625, 0.375, 0.625, 0.375, 0.625, 0.375, 0.625, 0.3124, 0.625, 0.375, 0.5937, 0.625, 0.6563, 0.375, 0.6563, 0.375, 0.625, 0.625, 0.625, 0.625, 0.625, 0.375, 0.625, 0.375, 0.625, 0.625, 0.625, 0.375, 0.6563, 0.625, 0.6563, 0.625, 0.75, 0.375, 0.75, 0.0, 0.0, 0.0, 0.0, 0.0, 0.0, 0.0, 0.0, 0.0, 0.0, 0.0, 0.0])
me_cube_010.materials.append(mat_material_002)
me_cube_010.use_remesh_preserve_volume = False
me_cube_010.use_remesh_preserve_attributes = False
me_cube_010.use_mirror_vertex_groups = False
me_cube_010.update()
me_cube_011 = bpy.data.meshes.new('Cube.011')
me_cube_011.from_pydata([(0.0, 1.0, 3.0), (0.0, 1.0, -1.0), (0.0, -1.0, 3.0), (0.0, -1.0, -1.0), (-1.0, -1.0, 3.0), (-1.0, -1.0, -1.0), (-1.0, 0.0, -1.0), (0.0, 0.0, 3.0), (-1.0, 0.0, 3.0), (0.0, 0.0, -1.0), (1.0, 1.0, 3.0), (1.0, 1.0, -1.0), (1.0, 0.0, -1.0), (1.0, 0.0, 3.0), (-0.7533, 1.0, 3.0), (-1.0, 0.7533, 3.0), (-0.9278, 0.9278, 3.0), (-1.0, 0.7533, -1.0), (-0.7533, 1.0, -1.0), (-0.9278, 0.9278, -1.0), (-2.0, -1.0, -1.0), (-2.0, 1.0, -1.0)], [], [(7, 8, 4, 2), (3, 2, 4, 5), (0, 14, 16, 15, 8, 7), (6, 9, 3, 5), (9, 7, 2, 3), (6, 8, 15, 17), (1, 0, 10, 11), (5, 4, 8, 6), (17, 19, 18, 1, 9, 6), (11, 10, 13, 12), (0, 7, 13, 10), (9, 1, 11, 12), (7, 9, 12, 13), (14, 18, 19, 16), (16, 19, 17, 15), (18, 14, 0, 1), (6, 17, 19, 18, 21, 20, 5)])
_uv = me_cube_011.uv_layers.new(name='UVMap')
_uv.uv.foreach_set('vector', [0.625, 0.625, 0.875, 0.625, 0.875, 0.75, 0.625, 0.75, 0.375, 0.75, 0.625, 0.75, 0.625, 1.0, 0.375, 1.0, 0.625, 0.5, 0.8133, 0.5, 0.8569, 0.509, 0.875, 0.5308, 0.875, 0.625, 0.625, 0.625, 0.125, 0.625, 0.375, 0.625, 0.375, 0.75, 0.125, 0.75, 0.375, 0.625, 0.625, 0.625, 0.625, 0.75, 0.375, 0.75, 0.375, 0.125, 0.625, 0.125, 0.625, 0.2192, 0.375, 0.2192, 0.375, 0.5, 0.625, 0.5, 0.625, 0.5, 0.375, 0.5, 0.375, 0.0, 0.625, 0.0, 0.625, 0.125, 0.375, 0.125, 0.125, 0.5308, 0.1431, 0.509, 0.1867, 0.5, 0.375, 0.5, 0.375, 0.625, 0.125, 0.625, 0.375, 0.5, 0.625, 0.5, 0.625, 0.625, 0.375, 0.625, 0.625, 0.5, 0.625, 0.625, 0.625, 0.625, 0.625, 0.5, 0.375, 0.625, 0.375, 0.5, 0.375, 0.5, 0.375, 0.625, 0.625, 0.625, 0.375, 0.625, 0.375, 0.625, 0.625, 0.625, 0.625, 0.3117, 0.375, 0.3117, 0.375, 0.25, 0.625, 0.25, 0.625, 0.25, 0.375, 0.25, 0.375, 0.2192, 0.625, 0.2192, 0.375, 0.3117, 0.625, 0.3117, 0.625, 0.5, 0.375, 0.5, 0.0, 0.0, 0.0, 0.0, 0.0, 0.0, 0.0, 0.0, 0.0, 0.0, 0.0, 0.0, 0.0, 0.0])
me_cube_011.materials.append(mat_material_003)
me_cube_011.use_remesh_preserve_volume = False
me_cube_011.use_remesh_preserve_attributes = False
me_cube_011.use_mirror_vertex_groups = False
me_cube_011.update()
me_cube_012 = bpy.data.meshes.new('Cube.012')
me_cube_012.from_pydata([(0.0, 1.0, 3.0), (0.0, 1.0, -1.0), (0.0, -1.0, 3.0), (0.0, -1.0, -1.0), (-1.0, 1.0, 3.0), (-1.0, 1.0, -1.0), (-1.0, -1.0, 3.0), (-1.0, -1.0, -1.0), (-1.0, 0.0, -1.0), (-1.0, 0.0, 3.0), (1.0, 1.0, 3.0), (1.0, 1.0, -1.0), (1.0, 0.0, -1.0), (1.0, 0.0, 3.0), (0.0, -0.2505, 3.0), (0.2505, 0.0, 3.0), (0.0, 0.2505, 3.0), (-0.2505, 0.0, 3.0), (0.07336, -0.07336, 3.0), (0.2505, 0.0, -1.0), (0.0, -0.2505, -1.0), (-0.2505, 0.0, -1.0), (0.0, 0.2505, -1.0), (0.07336, -0.07336, -1.0), (1.0, -1.0, -1.0)], [], [(0, 16, 15, 13, 10), (3, 2, 6, 7), (8, 9, 4, 5), (5, 1, 22, 21, 8), (0, 4, 9, 17, 16), (5, 4, 0, 1), (1, 0, 10, 11), (7, 6, 9, 8), (15, 19, 12, 13), (11, 10, 13, 12), (19, 22, 1, 11, 12), (8, 21, 20, 3, 7), (14, 17, 9, 6, 2), (14, 18, 15, 16, 17), (19, 23, 20, 21, 22), (14, 20, 23, 18), (18, 23, 19, 15), (20, 14, 2, 3), (12, 19, 23, 20, 3, 24)])
_uv = me_cube_012.uv_layers.new(name='UVMap')
_uv.uv.foreach_set('vector', [0.625, 0.5, 0.625, 0.5937, 0.625, 0.625, 0.625, 0.625, 0.625, 0.5, 0.375, 0.75, 0.625, 0.75, 0.625, 1.0, 0.375, 1.0, 0.375, 0.125, 0.625, 0.125, 0.625, 0.25, 0.375, 0.25, 0.125, 0.5, 0.375, 0.5, 0.375, 0.5937, 0.3124, 0.625, 0.125, 0.625, 0.625, 0.5, 0.875, 0.5, 0.875, 0.625, 0.6876, 0.625, 0.625, 0.5937, 0.375, 0.25, 0.625, 0.25, 0.625, 0.5, 0.375, 0.5, 0.375, 0.5, 0.625, 0.5, 0.625, 0.5, 0.375, 0.5, 0.375, 0.0, 0.625, 0.0, 0.625, 0.125, 0.375, 0.125, 0.625, 0.625, 0.375, 0.625, 0.375, 0.625, 0.625, 0.625, 0.375, 0.5, 0.625, 0.5, 0.625, 0.625, 0.375, 0.625, 0.375, 0.625, 0.375, 0.5937, 0.375, 0.5, 0.375, 0.5, 0.375, 0.625, 0.125, 0.625, 0.3124, 0.625, 0.375, 0.6563, 0.375, 0.75, 0.125, 0.75, 0.625, 0.6563, 0.6876, 0.625, 0.875, 0.625, 0.875, 0.75, 0.625, 0.75, 0.625, 0.6563, 0.625, 0.6342, 0.625, 0.625, 0.625, 0.5937, 0.6876, 0.625, 0.375, 0.625, 0.375, 0.625, 0.375, 0.625, 0.3124, 0.625, 0.375, 0.5937, 0.625, 0.6563, 0.375, 0.6563, 0.375, 0.625, 0.625, 0.625, 0.625, 0.625, 0.375, 0.625, 0.375, 0.625, 0.625, 0.625, 0.375, 0.6563, 0.625, 0.6563, 0.625, 0.75, 0.375, 0.75, 0.0, 0.0, 0.0, 0.0, 0.0, 0.0, 0.0, 0.0, 0.0, 0.0, 0.0, 0.0])
me_cube_012.materials.append(mat_material_002)
me_cube_012.use_remesh_preserve_volume = False
me_cube_012.use_remesh_preserve_attributes = False
me_cube_012.use_mirror_vertex_groups = False
me_cube_012.update()
me_cube_013 = bpy.data.meshes.new('Cube.013')
me_cube_013.from_pydata([(0.0, 1.0, 3.0), (0.0, 1.0, -1.0), (0.0, -1.0, 3.0), (0.0, -1.0, -1.0), (-1.0, 1.0, 3.0), (-1.0, 1.0, -1.0), (-1.0, -1.0, 3.0), (-1.0, -1.0, -1.0), (1.0, 1.0, -1.0), (1.0, -1.0, -1.0)], [], [(0, 4, 6, 2), (3, 2, 6, 7), (7, 6, 4, 5), (5, 1, 3, 7), (1, 0, 2, 3), (5, 4, 0, 1), (1, 3, 9, 8)])
_uv = me_cube_013.uv_layers.new(name='UVMap')
_uv.uv.foreach_set('vector', [0.625, 0.5, 0.875, 0.5, 0.875, 0.75, 0.625, 0.75, 0.375, 0.75, 0.625, 0.75, 0.625, 1.0, 0.375, 1.0, 0.375, 0.0, 0.625, 0.0, 0.625, 0.25, 0.375, 0.25, 0.125, 0.5, 0.375, 0.5, 0.375, 0.75, 0.125, 0.75, 0.375, 0.5, 0.625, 0.5, 0.625, 0.75, 0.375, 0.75, 0.375, 0.25, 0.625, 0.25, 0.625, 0.5, 0.375, 0.5, 0.375, 0.5, 0.375, 0.75, 0.375, 0.75, 0.375, 0.5])
me_cube_013.materials.append(mat_material_001)
me_cube_013.use_remesh_preserve_volume = False
me_cube_013.use_remesh_preserve_attributes = False
me_cube_013.use_mirror_vertex_groups = False
me_cube_013.update()
me_plane_016 = bpy.data.meshes.new('Plane.016')
me_plane_016.from_pydata([(-1.0, -1.0, 0.0), (1.0, -1.0, 0.0), (-1.0, 1.0, 0.0), (1.0, 1.0, 0.0)], [], [(0, 1, 3, 2)])
_uv = me_plane_016.uv_layers.new(name='UVMap')
_uv.uv.foreach_set('vector', [0.0, 0.0, 1.0, 0.0, 1.0, 1.0, 0.0, 1.0])
me_plane_016.materials.append(mat_material_004)
me_plane_016.use_remesh_fix_poles = True
me_plane_016.use_remesh_preserve_attributes = False
me_plane_016.update()
me_plane_017 = bpy.data.meshes.new('Plane.017')
me_plane_017.from_pydata([(-1.0, -1.0, 0.0), (1.0, -1.0, 0.0), (-1.0, 1.0, 0.0), (1.0, 1.0, 0.0)], [], [(0, 1, 3, 2)])
_uv = me_plane_017.uv_layers.new(name='UVMap')
_uv.uv.foreach_set('vector', [0.0, 0.0, 1.0, 0.0, 1.0, 1.0, 0.0, 1.0])
me_plane_017.materials.append(mat_material_004)
me_plane_017.use_remesh_fix_poles = True
me_plane_017.use_remesh_preserve_attributes = False
me_plane_017.update()
me_plane_018 = bpy.data.meshes.new('Plane.018')
me_plane_018.from_pydata([(-1.0, -1.0, 0.0), (1.0, -1.0, 0.0), (-1.0, 1.0, 0.0), (1.0, 1.0, 0.0)], [], [(0, 1, 3, 2)])
_uv = me_plane_018.uv_layers.new(name='UVMap')
_uv.uv.foreach_set('vector', [0.0, 0.0, 1.0, 0.0, 1.0, 1.0, 0.0, 1.0])
me_plane_018.materials.append(mat_material_004)
me_plane_018.use_remesh_fix_poles = True
me_plane_018.use_remesh_preserve_attributes = False
me_plane_018.update()
me_plane_019 = bpy.data.meshes.new('Plane.019')
me_plane_019.from_pydata([(-1.0, -1.0, 0.0), (1.0, -1.0, 0.0), (-1.0, 1.0, 0.0), (1.0, 1.0, 0.0)], [], [(0, 1, 3, 2)])
_uv = me_plane_019.uv_layers.new(name='UVMap')
_uv.uv.foreach_set('vector', [0.0, 0.0, 1.0, 0.0, 1.0, 1.0, 0.0, 1.0])
me_plane_019.materials.append(mat_material_004)
me_plane_019.use_remesh_fix_poles = True
me_plane_019.use_remesh_preserve_attributes = False
me_plane_019.update()
me_plane_020 = bpy.data.meshes.new('Plane.020')
me_plane_020.from_pydata([(-1.0, -1.0, 0.0), (1.0, -1.0, 0.0), (-1.0, 1.0, 0.0), (1.0, 1.0, 0.0)], [], [(0, 1, 3, 2)])
_uv = me_plane_020.uv_layers.new(name='UVMap')
_uv.uv.foreach_set('vector', [0.0, 0.0, 1.0, 0.0, 1.0, 1.0, 0.0, 1.0])
me_plane_020.materials.append(mat_material_004)
me_plane_020.use_remesh_fix_poles = True
me_plane_020.use_remesh_preserve_attributes = False
me_plane_020.update()
me_plane_021 = bpy.data.meshes.new('Plane.021')
me_plane_021.from_pydata([(-1.0, -1.0, 0.0), (1.0, -1.0, 0.0), (-1.0, 1.0, 0.0), (1.0, 1.0, 0.0)], [], [(0, 1, 3, 2)])
_uv = me_plane_021.uv_layers.new(name='UVMap')
_uv.uv.foreach_set('vector', [0.0, 0.0, 1.0, 0.0, 1.0, 1.0, 0.0, 1.0])
me_plane_021.materials.append(mat_material_004)
me_plane_021.use_remesh_fix_poles = True
me_plane_021.use_remesh_preserve_attributes = False
me_plane_021.update()
me_plane_022 = bpy.data.meshes.new('Plane.022')
me_plane_022.from_pydata([(-1.0, -1.0, 0.0), (1.0, -1.0, 0.0), (-1.0, 1.0, 0.0), (1.0, 1.0, 0.0)], [], [(0, 1, 3, 2)])
_uv = me_plane_022.uv_layers.new(name='UVMap')
_uv.uv.foreach_set('vector', [0.0, 0.0, 1.0, 0.0, 1.0, 1.0, 0.0, 1.0])
me_plane_022.materials.append(mat_material_004)
me_plane_022.use_remesh_fix_poles = True
me_plane_022.use_remesh_preserve_attributes = False
me_plane_022.update()
me_plane_023 = bpy.data.meshes.new('Plane.023')
me_plane_023.from_pydata([(-1.0, -1.0, 0.0), (1.0, -1.0, 0.0), (-1.0, 1.0, 0.0), (1.0, 1.0, 0.0)], [], [(0, 1, 3, 2)])
_uv = me_plane_023.uv_layers.new(name='UVMap')
_uv.uv.foreach_set('vector', [0.0, 0.0, 1.0, 0.0, 1.0, 1.0, 0.0, 1.0])
me_plane_023.materials.append(mat_material_004)
me_plane_023.use_remesh_fix_poles = True
me_plane_023.use_remesh_preserve_attributes = False
me_plane_023.update()
me_plane_024 = bpy.data.meshes.new('Plane.024')
me_plane_024.from_pydata([(-1.0, -1.0, 0.0), (1.0, -1.0, 0.0), (-1.0, 1.0, 0.0), (1.0, 1.0, 0.0)], [], [(0, 1, 3, 2)])
_uv = me_plane_024.uv_layers.new(name='UVMap')
_uv.uv.foreach_set('vector', [0.0, 0.0, 1.0, 0.0, 1.0, 1.0, 0.0, 1.0])
me_plane_024.materials.append(mat_material_004)
me_plane_024.use_remesh_fix_poles = True
me_plane_024.use_remesh_preserve_attributes = False
me_plane_024.update()
me_cube_014 = bpy.data.meshes.new('Cube.014')
me_cube_014.from_pydata([(0.0, 1.0, 3.0), (0.0, 1.0, -1.0), (0.0, -1.0, 3.0), (0.0, -1.0, -1.0), (-1.0, 1.0, 3.0), (-1.0, 1.0, -1.0), (-1.0, -1.0, 3.0), (-1.0, -1.0, -1.0), (1.0, 1.0, -1.0), (1.0, -1.0, -1.0)], [], [(0, 4, 6, 2), (3, 2, 6, 7), (7, 6, 4, 5), (5, 1, 3, 7), (1, 0, 2, 3), (5, 4, 0, 1), (1, 3, 9, 8)])
_uv = me_cube_014.uv_layers.new(name='UVMap')
_uv.uv.foreach_set('vector', [0.625, 0.5, 0.875, 0.5, 0.875, 0.75, 0.625, 0.75, 0.375, 0.75, 0.625, 0.75, 0.625, 1.0, 0.375, 1.0, 0.375, 0.0, 0.625, 0.0, 0.625, 0.25, 0.375, 0.25, 0.125, 0.5, 0.375, 0.5, 0.375, 0.75, 0.125, 0.75, 0.375, 0.5, 0.625, 0.5, 0.625, 0.75, 0.375, 0.75, 0.375, 0.25, 0.625, 0.25, 0.625, 0.5, 0.375, 0.5, 0.375, 0.5, 0.375, 0.75, 0.375, 0.75, 0.375, 0.5])
me_cube_014.materials.append(mat_material_001)
me_cube_014.use_remesh_preserve_volume = False
me_cube_014.use_remesh_preserve_attributes = False
me_cube_014.use_mirror_vertex_groups = False
me_cube_014.update()
me_cube_015 = bpy.data.meshes.new('Cube.015')
me_cube_015.from_pydata([(0.0, 1.0, 3.0), (0.0, 1.0, -1.0), (0.0, -1.0, 3.0), (0.0, -1.0, -1.0), (-1.0, 1.0, 3.0), (-1.0, 1.0, -1.0), (-1.0, -1.0, 3.0), (-1.0, -1.0, -1.0), (-1.0, 0.0, -1.0), (-1.0, 0.0, 3.0), (1.0, 1.0, 3.0), (1.0, 1.0, -1.0), (1.0, 0.0, -1.0), (1.0, 0.0, 3.0), (0.0, -0.2505, 3.0), (0.2505, 0.0, 3.0), (0.0, 0.2505, 3.0), (-0.2505, 0.0, 3.0), (0.07336, -0.07336, 3.0), (0.2505, 0.0, -1.0), (0.0, -0.2505, -1.0), (-0.2505, 0.0, -1.0), (0.0, 0.2505, -1.0), (0.07336, -0.07336, -1.0), (1.0, -1.0, -1.0)], [], [(0, 16, 15, 13, 10), (3, 2, 6, 7), (8, 9, 4, 5), (5, 1, 22, 21, 8), (0, 4, 9, 17, 16), (5, 4, 0, 1), (1, 0, 10, 11), (7, 6, 9, 8), (15, 19, 12, 13), (11, 10, 13, 12), (19, 22, 1, 11, 12), (8, 21, 20, 3, 7), (14, 17, 9, 6, 2), (14, 18, 15, 16, 17), (19, 23, 20, 21, 22), (14, 20, 23, 18), (18, 23, 19, 15), (20, 14, 2, 3), (12, 19, 23, 20, 3, 24)])
_uv = me_cube_015.uv_layers.new(name='UVMap')
_uv.uv.foreach_set('vector', [0.625, 0.5, 0.625, 0.5937, 0.625, 0.625, 0.625, 0.625, 0.625, 0.5, 0.375, 0.75, 0.625, 0.75, 0.625, 1.0, 0.375, 1.0, 0.375, 0.125, 0.625, 0.125, 0.625, 0.25, 0.375, 0.25, 0.125, 0.5, 0.375, 0.5, 0.375, 0.5937, 0.3124, 0.625, 0.125, 0.625, 0.625, 0.5, 0.875, 0.5, 0.875, 0.625, 0.6876, 0.625, 0.625, 0.5937, 0.375, 0.25, 0.625, 0.25, 0.625, 0.5, 0.375, 0.5, 0.375, 0.5, 0.625, 0.5, 0.625, 0.5, 0.375, 0.5, 0.375, 0.0, 0.625, 0.0, 0.625, 0.125, 0.375, 0.125, 0.625, 0.625, 0.375, 0.625, 0.375, 0.625, 0.625, 0.625, 0.375, 0.5, 0.625, 0.5, 0.625, 0.625, 0.375, 0.625, 0.375, 0.625, 0.375, 0.5937, 0.375, 0.5, 0.375, 0.5, 0.375, 0.625, 0.125, 0.625, 0.3124, 0.625, 0.375, 0.6563, 0.375, 0.75, 0.125, 0.75, 0.625, 0.6563, 0.6876, 0.625, 0.875, 0.625, 0.875, 0.75, 0.625, 0.75, 0.625, 0.6563, 0.625, 0.6342, 0.625, 0.625, 0.625, 0.5937, 0.6876, 0.625, 0.375, 0.625, 0.375, 0.625, 0.375, 0.625, 0.3124, 0.625, 0.375, 0.5937, 0.625, 0.6563, 0.375, 0.6563, 0.375, 0.625, 0.625, 0.625, 0.625, 0.625, 0.375, 0.625, 0.375, 0.625, 0.625, 0.625, 0.375, 0.6563, 0.625, 0.6563, 0.625, 0.75, 0.375, 0.75, 0.0, 0.0, 0.0, 0.0, 0.0, 0.0, 0.0, 0.0, 0.0, 0.0, 0.0, 0.0])
me_cube_015.materials.append(mat_material_002)
me_cube_015.use_remesh_preserve_volume = False
me_cube_015.use_remesh_preserve_attributes = False
me_cube_015.use_mirror_vertex_groups = False
me_cube_015.update()
me_cube_016 = bpy.data.meshes.new('Cube.016')
me_cube_016.from_pydata([(0.0, 1.0, 3.0), (0.0, 1.0, -1.0), (0.0, -1.0, 3.0), (0.0, -1.0, -1.0), (-1.0, 1.0, 3.0), (-1.0, 1.0, -1.0), (-1.0, -1.0, 3.0), (-1.0, -1.0, -1.0), (1.0, 1.0, -1.0), (1.0, -1.0, -1.0)], [], [(0, 4, 6, 2), (3, 2, 6, 7), (7, 6, 4, 5), (5, 1, 3, 7), (1, 0, 2, 3), (5, 4, 0, 1), (1, 3, 9, 8)])
_uv = me_cube_016.uv_layers.new(name='UVMap')
_uv.uv.foreach_set('vector', [0.625, 0.5, 0.875, 0.5, 0.875, 0.75, 0.625, 0.75, 0.375, 0.75, 0.625, 0.75, 0.625, 1.0, 0.375, 1.0, 0.375, 0.0, 0.625, 0.0, 0.625, 0.25, 0.375, 0.25, 0.125, 0.5, 0.375, 0.5, 0.375, 0.75, 0.125, 0.75, 0.375, 0.5, 0.625, 0.5, 0.625, 0.75, 0.375, 0.75, 0.375, 0.25, 0.625, 0.25, 0.625, 0.5, 0.375, 0.5, 0.375, 0.5, 0.375, 0.75, 0.375, 0.75, 0.375, 0.5])
me_cube_016.materials.append(mat_material_001)
me_cube_016.use_remesh_preserve_volume = False
me_cube_016.use_remesh_preserve_attributes = False
me_cube_016.use_mirror_vertex_groups = False
me_cube_016.update()
me_cube_017 = bpy.data.meshes.new('Cube.017')
me_cube_017.from_pydata([(0.0, 0.2497, 2.25), (0.0, 0.2497, -0.2497), (0.0, -0.2497, 2.25), (0.0, -0.2497, -0.2497), (-1.0, 0.2497, 2.25), (-1.0, 0.2497, -0.2497), (-1.0, -0.2497, 2.25), (-1.0, -0.2497, -0.2497), (1.0, 1.0, -1.0), (1.0, -1.0, -1.0), (-1.0, 1.0, -1.0), (-1.0, -1.0, -1.0), (0.0, 1.0, 3.0), (0.0, 1.0, -1.0), (-1.0, -1.0, 3.0), (0.0, -1.0, 3.0), (0.0, -1.0, -1.0), (-1.0, 1.0, 3.0)], [], [(12, 17, 14, 15), (16, 15, 14, 11), (0, 2, 6, 4), (10, 13, 16, 11), (1, 0, 4, 5), (10, 17, 12, 13), (13, 16, 9, 8), (7, 5, 10, 11), (0, 1, 13, 12), (6, 7, 11, 14), (3, 2, 15, 16), (5, 4, 17, 10), (2, 0, 12, 15), (4, 6, 14, 17), (1, 3, 16, 13), (2, 3, 7, 6), (3, 1, 5, 7)])
_uv = me_cube_017.uv_layers.new(name='UVMap')
_uv.uv.foreach_set('vector', [0.625, 0.5, 0.875, 0.5, 0.875, 0.75, 0.625, 0.75, 0.375, 0.75, 0.625, 0.75, 0.625, 1.0, 0.375, 1.0, 0.5781, 0.5938, 0.5781, 0.6562, 0.5781, 0.09379, 0.5781, 0.1562, 0.125, 0.5, 0.375, 0.5, 0.375, 0.75, 0.125, 0.75, 0.4219, 0.5938, 0.5781, 0.5938, 0.5781, 0.1562, 0.4219, 0.1562, 0.375, 0.25, 0.625, 0.25, 0.625, 0.5, 0.375, 0.5, 0.375, 0.5, 0.375, 0.75, 0.375, 0.75, 0.375, 0.5, 0.4219, 0.09379, 0.4219, 0.1562, 0.375, 0.25, 0.375, 0.0, 0.5781, 0.5938, 0.4219, 0.5938, 0.375, 0.5, 0.625, 0.5, 0.5781, 0.09379, 0.4219, 0.09379, 0.375, 0.0, 0.625, 0.0, 0.4219, 0.6562, 0.5781, 0.6562, 0.625, 0.75, 0.375, 0.75, 0.4219, 0.1562, 0.5781, 0.1562, 0.625, 0.25, 0.375, 0.25, 0.5781, 0.6562, 0.5781, 0.5938, 0.625, 0.5, 0.625, 0.75, 0.5781, 0.1562, 0.5781, 0.09379, 0.625, 0.0, 0.625, 0.25, 0.4219, 0.5938, 0.4219, 0.6562, 0.375, 0.75, 0.375, 0.5, 0.5781, 0.6562, 0.4219, 0.6562, 0.4219, 0.09379, 0.5781, 0.09379, 0.4219, 0.6562, 0.4219, 0.5938, 0.4219, 0.1562, 0.4219, 0.09379])
me_cube_017.materials.append(mat_material)
me_cube_017.use_remesh_preserve_volume = False
me_cube_017.use_remesh_preserve_attributes = False
me_cube_017.use_mirror_vertex_groups = False
me_cube_017.update()
me_cube_018 = bpy.data.meshes.new('Cube.018')
me_cube_018.from_pydata([(0.0, 1.0, 3.0), (0.0, 1.0, -1.0), (0.0, -1.0, 3.0), (0.0, -1.0, -1.0), (-1.0, 1.0, 3.0), (-1.0, 1.0, -1.0), (-1.0, -1.0, 3.0), (-1.0, -1.0, -1.0), (-1.0, 0.0, -1.0), (-1.0, 0.0, 3.0), (1.0, 1.0, 3.0), (1.0, 1.0, -1.0), (1.0, 0.0, -1.0), (1.0, 0.0, 3.0), (0.0, -0.2505, 3.0), (0.2505, 0.0, 3.0), (0.0, 0.2505, 3.0), (-0.2505, 0.0, 3.0), (0.07336, -0.07336, 3.0), (0.2505, 0.0, -1.0), (0.0, -0.2505, -1.0), (-0.2505, 0.0, -1.0), (0.0, 0.2505, -1.0), (0.07336, -0.07336, -1.0), (1.0, -1.0, -1.0)], [], [(0, 16, 15, 13, 10), (3, 2, 6, 7), (8, 9, 4, 5), (5, 1, 22, 21, 8), (0, 4, 9, 17, 16), (5, 4, 0, 1), (1, 0, 10, 11), (7, 6, 9, 8), (15, 19, 12, 13), (11, 10, 13, 12), (19, 22, 1, 11, 12), (8, 21, 20, 3, 7), (14, 17, 9, 6, 2), (14, 18, 15, 16, 17), (19, 23, 20, 21, 22), (14, 20, 23, 18), (18, 23, 19, 15), (20, 14, 2, 3), (12, 19, 23, 20, 3, 24)])
_uv = me_cube_018.uv_layers.new(name='UVMap')
_uv.uv.foreach_set('vector', [0.625, 0.5, 0.625, 0.5937, 0.625, 0.625, 0.625, 0.625, 0.625, 0.5, 0.375, 0.75, 0.625, 0.75, 0.625, 1.0, 0.375, 1.0, 0.375, 0.125, 0.625, 0.125, 0.625, 0.25, 0.375, 0.25, 0.125, 0.5, 0.375, 0.5, 0.375, 0.5937, 0.3124, 0.625, 0.125, 0.625, 0.625, 0.5, 0.875, 0.5, 0.875, 0.625, 0.6876, 0.625, 0.625, 0.5937, 0.375, 0.25, 0.625, 0.25, 0.625, 0.5, 0.375, 0.5, 0.375, 0.5, 0.625, 0.5, 0.625, 0.5, 0.375, 0.5, 0.375, 0.0, 0.625, 0.0, 0.625, 0.125, 0.375, 0.125, 0.625, 0.625, 0.375, 0.625, 0.375, 0.625, 0.625, 0.625, 0.375, 0.5, 0.625, 0.5, 0.625, 0.625, 0.375, 0.625, 0.375, 0.625, 0.375, 0.5937, 0.375, 0.5, 0.375, 0.5, 0.375, 0.625, 0.125, 0.625, 0.3124, 0.625, 0.375, 0.6563, 0.375, 0.75, 0.125, 0.75, 0.625, 0.6563, 0.6876, 0.625, 0.875, 0.625, 0.875, 0.75, 0.625, 0.75, 0.625, 0.6563, 0.625, 0.6342, 0.625, 0.625, 0.625, 0.5937, 0.6876, 0.625, 0.375, 0.625, 0.375, 0.625, 0.375, 0.625, 0.3124, 0.625, 0.375, 0.5937, 0.625, 0.6563, 0.375, 0.6563, 0.375, 0.625, 0.625, 0.625, 0.625, 0.625, 0.375, 0.625, 0.375, 0.625, 0.625, 0.625, 0.375, 0.6563, 0.625, 0.6563, 0.625, 0.75, 0.375, 0.75, 0.0, 0.0, 0.0, 0.0, 0.0, 0.0, 0.0, 0.0, 0.0, 0.0, 0.0, 0.0])
me_cube_018.materials.append(mat_material_002)
me_cube_018.use_remesh_preserve_volume = False
me_cube_018.use_remesh_preserve_attributes = False
me_cube_018.use_mirror_vertex_groups = False
me_cube_018.update()
me_cube_019 = bpy.data.meshes.new('Cube.019')
me_cube_019.from_pydata([(0.0, 0.2497, 2.25), (0.0, 0.2497, -0.2497), (0.0, -0.2497, 2.25), (0.0, -0.2497, -0.2497), (-1.0, 0.2497, 2.25), (-1.0, 0.2497, -0.2497), (-1.0, -0.2497, 2.25), (-1.0, -0.2497, -0.2497), (1.0, 1.0, -1.0), (1.0, -1.0, -1.0), (-1.0, 1.0, -1.0), (-1.0, -1.0, -1.0), (0.0, 1.0, 3.0), (0.0, 1.0, -1.0), (-1.0, -1.0, 3.0), (0.0, -1.0, 3.0), (0.0, -1.0, -1.0), (-1.0, 1.0, 3.0)], [], [(12, 17, 14, 15), (16, 15, 14, 11), (0, 2, 6, 4), (10, 13, 16, 11), (1, 0, 4, 5), (10, 17, 12, 13), (13, 16, 9, 8), (7, 5, 10, 11), (0, 1, 13, 12), (6, 7, 11, 14), (3, 2, 15, 16), (5, 4, 17, 10), (2, 0, 12, 15), (4, 6, 14, 17), (1, 3, 16, 13), (2, 3, 7, 6), (3, 1, 5, 7)])
_uv = me_cube_019.uv_layers.new(name='UVMap')
_uv.uv.foreach_set('vector', [0.625, 0.5, 0.875, 0.5, 0.875, 0.75, 0.625, 0.75, 0.375, 0.75, 0.625, 0.75, 0.625, 1.0, 0.375, 1.0, 0.5781, 0.5938, 0.5781, 0.6562, 0.5781, 0.09379, 0.5781, 0.1562, 0.125, 0.5, 0.375, 0.5, 0.375, 0.75, 0.125, 0.75, 0.4219, 0.5938, 0.5781, 0.5938, 0.5781, 0.1562, 0.4219, 0.1562, 0.375, 0.25, 0.625, 0.25, 0.625, 0.5, 0.375, 0.5, 0.375, 0.5, 0.375, 0.75, 0.375, 0.75, 0.375, 0.5, 0.4219, 0.09379, 0.4219, 0.1562, 0.375, 0.25, 0.375, 0.0, 0.5781, 0.5938, 0.4219, 0.5938, 0.375, 0.5, 0.625, 0.5, 0.5781, 0.09379, 0.4219, 0.09379, 0.375, 0.0, 0.625, 0.0, 0.4219, 0.6562, 0.5781, 0.6562, 0.625, 0.75, 0.375, 0.75, 0.4219, 0.1562, 0.5781, 0.1562, 0.625, 0.25, 0.375, 0.25, 0.5781, 0.6562, 0.5781, 0.5938, 0.625, 0.5, 0.625, 0.75, 0.5781, 0.1562, 0.5781, 0.09379, 0.625, 0.0, 0.625, 0.25, 0.4219, 0.5938, 0.4219, 0.6562, 0.375, 0.75, 0.375, 0.5, 0.5781, 0.6562, 0.4219, 0.6562, 0.4219, 0.09379, 0.5781, 0.09379, 0.4219, 0.6562, 0.4219, 0.5938, 0.4219, 0.1562, 0.4219, 0.09379])
me_cube_019.materials.append(mat_material)
me_cube_019.use_remesh_preserve_volume = False
me_cube_019.use_remesh_preserve_attributes = False
me_cube_019.use_mirror_vertex_groups = False
me_cube_019.update()
me_cube_020 = bpy.data.meshes.new('Cube.020')
me_cube_020.from_pydata([(0.0, 1.0, 3.0), (0.0, 1.0, -1.0), (0.0, -1.0, 3.0), (0.0, -1.0, -1.0), (-1.0, 1.0, 3.0), (-1.0, 1.0, -1.0), (-1.0, -1.0, 3.0), (-1.0, -1.0, -1.0), (1.0, 1.0, -1.0), (1.0, -1.0, -1.0)], [], [(0, 4, 6, 2), (3, 2, 6, 7), (7, 6, 4, 5), (5, 1, 3, 7), (1, 0, 2, 3), (5, 4, 0, 1), (1, 3, 9, 8)])
_uv = me_cube_020.uv_layers.new(name='UVMap')
_uv.uv.foreach_set('vector', [0.625, 0.5, 0.875, 0.5, 0.875, 0.75, 0.625, 0.75, 0.375, 0.75, 0.625, 0.75, 0.625, 1.0, 0.375, 1.0, 0.375, 0.0, 0.625, 0.0, 0.625, 0.25, 0.375, 0.25, 0.125, 0.5, 0.375, 0.5, 0.375, 0.75, 0.125, 0.75, 0.375, 0.5, 0.625, 0.5, 0.625, 0.75, 0.375, 0.75, 0.375, 0.25, 0.625, 0.25, 0.625, 0.5, 0.375, 0.5, 0.375, 0.5, 0.375, 0.75, 0.375, 0.75, 0.375, 0.5])
me_cube_020.materials.append(mat_material_001)
me_cube_020.use_remesh_preserve_volume = False
me_cube_020.use_remesh_preserve_attributes = False
me_cube_020.use_mirror_vertex_groups = False
me_cube_020.update()
me_cube_021 = bpy.data.meshes.new('Cube.021')
me_cube_021.from_pydata([(0.0, 1.0, 3.0), (0.0, 1.0, -1.0), (0.0, -1.0, 3.0), (0.0, -1.0, -1.0), (-1.0, 1.0, 3.0), (-1.0, 1.0, -1.0), (-1.0, -1.0, 3.0), (-1.0, -1.0, -1.0), (-1.0, 0.0, -1.0), (-1.0, 0.0, 3.0), (1.0, 1.0, 3.0), (1.0, 1.0, -1.0), (1.0, 0.0, -1.0), (1.0, 0.0, 3.0), (0.0, -0.2505, 3.0), (0.2505, 0.0, 3.0), (0.0, 0.2505, 3.0), (-0.2505, 0.0, 3.0), (0.07336, -0.07336, 3.0), (0.2505, 0.0, -1.0), (0.0, -0.2505, -1.0), (-0.2505, 0.0, -1.0), (0.0, 0.2505, -1.0), (0.07336, -0.07336, -1.0), (1.0, -1.0, -1.0)], [], [(0, 16, 15, 13, 10), (3, 2, 6, 7), (8, 9, 4, 5), (5, 1, 22, 21, 8), (0, 4, 9, 17, 16), (5, 4, 0, 1), (1, 0, 10, 11), (7, 6, 9, 8), (15, 19, 12, 13), (11, 10, 13, 12), (19, 22, 1, 11, 12), (8, 21, 20, 3, 7), (14, 17, 9, 6, 2), (14, 18, 15, 16, 17), (19, 23, 20, 21, 22), (14, 20, 23, 18), (18, 23, 19, 15), (20, 14, 2, 3), (12, 19, 23, 20, 3, 24)])
_uv = me_cube_021.uv_layers.new(name='UVMap')
_uv.uv.foreach_set('vector', [0.625, 0.5, 0.625, 0.5937, 0.625, 0.625, 0.625, 0.625, 0.625, 0.5, 0.375, 0.75, 0.625, 0.75, 0.625, 1.0, 0.375, 1.0, 0.375, 0.125, 0.625, 0.125, 0.625, 0.25, 0.375, 0.25, 0.125, 0.5, 0.375, 0.5, 0.375, 0.5937, 0.3124, 0.625, 0.125, 0.625, 0.625, 0.5, 0.875, 0.5, 0.875, 0.625, 0.6876, 0.625, 0.625, 0.5937, 0.375, 0.25, 0.625, 0.25, 0.625, 0.5, 0.375, 0.5, 0.375, 0.5, 0.625, 0.5, 0.625, 0.5, 0.375, 0.5, 0.375, 0.0, 0.625, 0.0, 0.625, 0.125, 0.375, 0.125, 0.625, 0.625, 0.375, 0.625, 0.375, 0.625, 0.625, 0.625, 0.375, 0.5, 0.625, 0.5, 0.625, 0.625, 0.375, 0.625, 0.375, 0.625, 0.375, 0.5937, 0.375, 0.5, 0.375, 0.5, 0.375, 0.625, 0.125, 0.625, 0.3124, 0.625, 0.375, 0.6563, 0.375, 0.75, 0.125, 0.75, 0.625, 0.6563, 0.6876, 0.625, 0.875, 0.625, 0.875, 0.75, 0.625, 0.75, 0.625, 0.6563, 0.625, 0.6342, 0.625, 0.625, 0.625, 0.5937, 0.6876, 0.625, 0.375, 0.625, 0.375, 0.625, 0.375, 0.625, 0.3124, 0.625, 0.375, 0.5937, 0.625, 0.6563, 0.375, 0.6563, 0.375, 0.625, 0.625, 0.625, 0.625, 0.625, 0.375, 0.625, 0.375, 0.625, 0.625, 0.625, 0.375, 0.6563, 0.625, 0.6563, 0.625, 0.75, 0.375, 0.75, 0.0, 0.0, 0.0, 0.0, 0.0, 0.0, 0.0, 0.0, 0.0, 0.0, 0.0, 0.0])
me_cube_021.materials.append(mat_material_002)
me_cube_021.use_remesh_preserve_volume = False
me_cube_021.use_remesh_preserve_attributes = False
me_cube_021.use_mirror_vertex_groups = False
me_cube_021.update()
me_cube_022 = bpy.data.meshes.new('Cube.022')
me_cube_022.from_pydata([(0.0, 1.0, 3.0), (0.0, 1.0, -1.0), (0.0, -1.0, 3.0), (0.0, -1.0, -1.0), (-1.0, 1.0, 3.0), (-1.0, 1.0, -1.0), (-1.0, -1.0, 3.0), (-1.0, -1.0, -1.0), (1.0, 1.0, -1.0), (1.0, -1.0, -1.0)], [], [(0, 4, 6, 2), (3, 2, 6, 7), (7, 6, 4, 5), (5, 1, 3, 7), (1, 0, 2, 3), (5, 4, 0, 1), (1, 3, 9, 8)])
_uv = me_cube_022.uv_layers.new(name='UVMap')
_uv.uv.foreach_set('vector', [0.625, 0.5, 0.875, 0.5, 0.875, 0.75, 0.625, 0.75, 0.375, 0.75, 0.625, 0.75, 0.625, 1.0, 0.375, 1.0, 0.375, 0.0, 0.625, 0.0, 0.625, 0.25, 0.375, 0.25, 0.125, 0.5, 0.375, 0.5, 0.375, 0.75, 0.125, 0.75, 0.375, 0.5, 0.625, 0.5, 0.625, 0.75, 0.375, 0.75, 0.375, 0.25, 0.625, 0.25, 0.625, 0.5, 0.375, 0.5, 0.375, 0.5, 0.375, 0.75, 0.375, 0.75, 0.375, 0.5])
me_cube_022.materials.append(mat_material_001)
me_cube_022.use_remesh_preserve_volume = False
me_cube_022.use_remesh_preserve_attributes = False
me_cube_022.use_mirror_vertex_groups = False
me_cube_022.update()
me_cube_023 = bpy.data.meshes.new('Cube.023')
me_cube_023.from_pydata([(0.0, 1.0, 3.0), (0.0, 1.0, -1.0), (0.0, -1.0, 3.0), (0.0, -1.0, -1.0), (-1.0, 1.0, 3.0), (-1.0, 1.0, -1.0), (-1.0, -1.0, 3.0), (-1.0, -1.0, -1.0), (-1.0, 0.0, -1.0), (-1.0, 0.0, 3.0), (1.0, 1.0, 3.0), (1.0, 1.0, -1.0), (1.0, 0.0, -1.0), (1.0, 0.0, 3.0), (0.0, -0.2505, 3.0), (0.2505, 0.0, 3.0), (0.0, 0.2505, 3.0), (-0.2505, 0.0, 3.0), (0.07336, -0.07336, 3.0), (0.2505, 0.0, -1.0), (0.0, -0.2505, -1.0), (-0.2505, 0.0, -1.0), (0.0, 0.2505, -1.0), (0.07336, -0.07336, -1.0), (1.0, -1.0, -1.0)], [], [(0, 16, 15, 13, 10), (3, 2, 6, 7), (8, 9, 4, 5), (5, 1, 22, 21, 8), (0, 4, 9, 17, 16), (5, 4, 0, 1), (1, 0, 10, 11), (7, 6, 9, 8), (15, 19, 12, 13), (11, 10, 13, 12), (19, 22, 1, 11, 12), (8, 21, 20, 3, 7), (14, 17, 9, 6, 2), (14, 18, 15, 16, 17), (19, 23, 20, 21, 22), (14, 20, 23, 18), (18, 23, 19, 15), (20, 14, 2, 3), (12, 19, 23, 20, 3, 24)])
_uv = me_cube_023.uv_layers.new(name='UVMap')
_uv.uv.foreach_set('vector', [0.625, 0.5, 0.625, 0.5937, 0.625, 0.625, 0.625, 0.625, 0.625, 0.5, 0.375, 0.75, 0.625, 0.75, 0.625, 1.0, 0.375, 1.0, 0.375, 0.125, 0.625, 0.125, 0.625, 0.25, 0.375, 0.25, 0.125, 0.5, 0.375, 0.5, 0.375, 0.5937, 0.3124, 0.625, 0.125, 0.625, 0.625, 0.5, 0.875, 0.5, 0.875, 0.625, 0.6876, 0.625, 0.625, 0.5937, 0.375, 0.25, 0.625, 0.25, 0.625, 0.5, 0.375, 0.5, 0.375, 0.5, 0.625, 0.5, 0.625, 0.5, 0.375, 0.5, 0.375, 0.0, 0.625, 0.0, 0.625, 0.125, 0.375, 0.125, 0.625, 0.625, 0.375, 0.625, 0.375, 0.625, 0.625, 0.625, 0.375, 0.5, 0.625, 0.5, 0.625, 0.625, 0.375, 0.625, 0.375, 0.625, 0.375, 0.5937, 0.375, 0.5, 0.375, 0.5, 0.375, 0.625, 0.125, 0.625, 0.3124, 0.625, 0.375, 0.6563, 0.375, 0.75, 0.125, 0.75, 0.625, 0.6563, 0.6876, 0.625, 0.875, 0.625, 0.875, 0.75, 0.625, 0.75, 0.625, 0.6563, 0.625, 0.6342, 0.625, 0.625, 0.625, 0.5937, 0.6876, 0.625, 0.375, 0.625, 0.375, 0.625, 0.375, 0.625, 0.3124, 0.625, 0.375, 0.5937, 0.625, 0.6563, 0.375, 0.6563, 0.375, 0.625, 0.625, 0.625, 0.625, 0.625, 0.375, 0.625, 0.375, 0.625, 0.625, 0.625, 0.375, 0.6563, 0.625, 0.6563, 0.625, 0.75, 0.375, 0.75, 0.0, 0.0, 0.0, 0.0, 0.0, 0.0, 0.0, 0.0, 0.0, 0.0, 0.0, 0.0])
me_cube_023.materials.append(mat_material_002)
me_cube_023.use_remesh_preserve_volume = False
me_cube_023.use_remesh_preserve_attributes = False
me_cube_023.use_mirror_vertex_groups = False
me_cube_023.update()
me_cube_024 = bpy.data.meshes.new('Cube.024')
me_cube_024.from_pydata([(0.0, 1.0, 3.0), (0.0, 1.0, -1.0), (0.0, -1.0, 3.0), (0.0, -1.0, -1.0), (-1.0, 1.0, 3.0), (-1.0, 1.0, -1.0), (-1.0, -1.0, 3.0), (-1.0, -1.0, -1.0), (1.0, 1.0, -1.0), (1.0, -1.0, -1.0)], [], [(0, 4, 6, 2), (3, 2, 6, 7), (7, 6, 4, 5), (5, 1, 3, 7), (1, 0, 2, 3), (5, 4, 0, 1), (1, 3, 9, 8)])
_uv = me_cube_024.uv_layers.new(name='UVMap')
_uv.uv.foreach_set('vector', [0.625, 0.5, 0.875, 0.5, 0.875, 0.75, 0.625, 0.75, 0.375, 0.75, 0.625, 0.75, 0.625, 1.0, 0.375, 1.0, 0.375, 0.0, 0.625, 0.0, 0.625, 0.25, 0.375, 0.25, 0.125, 0.5, 0.375, 0.5, 0.375, 0.75, 0.125, 0.75, 0.375, 0.5, 0.625, 0.5, 0.625, 0.75, 0.375, 0.75, 0.375, 0.25, 0.625, 0.25, 0.625, 0.5, 0.375, 0.5, 0.375, 0.5, 0.375, 0.75, 0.375, 0.75, 0.375, 0.5])
me_cube_024.materials.append(mat_material_001)
me_cube_024.use_remesh_preserve_volume = False
me_cube_024.use_remesh_preserve_attributes = False
me_cube_024.use_mirror_vertex_groups = False
me_cube_024.update()
me_cube_025 = bpy.data.meshes.new('Cube.025')
me_cube_025.from_pydata([(0.0, 1.0, 3.0), (0.0, 1.0, -1.0), (0.0, -1.0, 3.0), (0.0, -1.0, -1.0), (-1.0, 1.0, 3.0), (-1.0, 1.0, -1.0), (-1.0, -1.0, 3.0), (-1.0, -1.0, -1.0), (1.0, 1.0, -1.0), (1.0, -1.0, -1.0)], [], [(0, 4, 6, 2), (3, 2, 6, 7), (7, 6, 4, 5), (5, 1, 3, 7), (1, 0, 2, 3), (5, 4, 0, 1), (1, 3, 9, 8)])
_uv = me_cube_025.uv_layers.new(name='UVMap')
_uv.uv.foreach_set('vector', [0.625, 0.5, 0.875, 0.5, 0.875, 0.75, 0.625, 0.75, 0.375, 0.75, 0.625, 0.75, 0.625, 1.0, 0.375, 1.0, 0.375, 0.0, 0.625, 0.0, 0.625, 0.25, 0.375, 0.25, 0.125, 0.5, 0.375, 0.5, 0.375, 0.75, 0.125, 0.75, 0.375, 0.5, 0.625, 0.5, 0.625, 0.75, 0.375, 0.75, 0.375, 0.25, 0.625, 0.25, 0.625, 0.5, 0.375, 0.5, 0.375, 0.5, 0.375, 0.75, 0.375, 0.75, 0.375, 0.5])
me_cube_025.materials.append(mat_material_001)
me_cube_025.use_remesh_preserve_volume = False
me_cube_025.use_remesh_preserve_attributes = False
me_cube_025.use_mirror_vertex_groups = False
me_cube_025.update()
me_cube_026 = bpy.data.meshes.new('Cube.026')
me_cube_026.from_pydata([(0.0, 1.0, 3.0), (0.0, 1.0, -1.0), (0.0, -1.0, 3.0), (0.0, -1.0, -1.0), (-1.0, 1.0, 3.0), (-1.0, 1.0, -1.0), (-1.0, -1.0, 3.0), (-1.0, -1.0, -1.0), (1.0, 1.0, -1.0), (1.0, -1.0, -1.0)], [], [(0, 4, 6, 2), (3, 2, 6, 7), (7, 6, 4, 5), (5, 1, 3, 7), (1, 0, 2, 3), (5, 4, 0, 1), (1, 3, 9, 8)])
_uv = me_cube_026.uv_layers.new(name='UVMap')
_uv.uv.foreach_set('vector', [0.625, 0.5, 0.875, 0.5, 0.875, 0.75, 0.625, 0.75, 0.375, 0.75, 0.625, 0.75, 0.625, 1.0, 0.375, 1.0, 0.375, 0.0, 0.625, 0.0, 0.625, 0.25, 0.375, 0.25, 0.125, 0.5, 0.375, 0.5, 0.375, 0.75, 0.125, 0.75, 0.375, 0.5, 0.625, 0.5, 0.625, 0.75, 0.375, 0.75, 0.375, 0.25, 0.625, 0.25, 0.625, 0.5, 0.375, 0.5, 0.375, 0.5, 0.375, 0.75, 0.375, 0.75, 0.375, 0.5])
me_cube_026.materials.append(mat_material_001)
me_cube_026.use_remesh_preserve_volume = False
me_cube_026.use_remesh_preserve_attributes = False
me_cube_026.use_mirror_vertex_groups = False
me_cube_026.update()
me_cube_027 = bpy.data.meshes.new('Cube.027')
me_cube_027.from_pydata([(-1.0, -1.0, -1.0), (-1.0, -1.0, 1.0), (-1.0, 1.0, -1.0), (-1.0, 1.0, 1.0), (1.0, -1.0, -1.0), (1.0, -1.0, 1.0), (1.0, 1.0, -1.0), (1.0, 1.0, 1.0)], [], [(0, 1, 3, 2), (2, 3, 7, 6), (6, 7, 5, 4), (4, 5, 1, 0), (2, 6, 4, 0), (7, 3, 1, 5)])
_uv = me_cube_027.uv_layers.new(name='UVMap')
_uv.uv.foreach_set('vector', [0.375, 0.0, 0.625, 0.0, 0.625, 0.25, 0.375, 0.25, 0.375, 0.25, 0.625, 0.25, 0.625, 0.5, 0.375, 0.5, 0.375, 0.5, 0.625, 0.5, 0.625, 0.75, 0.375, 0.75, 0.375, 0.75, 0.625, 0.75, 0.625, 1.0, 0.375, 1.0, 0.125, 0.5, 0.375, 0.5, 0.375, 0.75, 0.125, 0.75, 0.625, 0.5, 0.875, 0.5, 0.875, 0.75, 0.625, 0.75])
me_cube_027.use_remesh_fix_poles = True
me_cube_027.use_remesh_preserve_attributes = False
me_cube_027.update()
me_cylinder = bpy.data.meshes.new('Cylinder')
me_cylinder.from_pydata([(-8.742e-08, -1.0, -1.0), (0.8881, 1.0, -0.6555), (0.1951, -1.0, -0.9808), (1.133, 1.0, -0.6169), (0.3827, -1.0, -0.9239), (1.335, 1.0, -0.5545), (0.5556, -1.0, -0.8315), (1.485, 1.0, -0.4708), (0.7071, -1.0, -0.7071), (1.579, 1.0, -0.369), (0.8315, -1.0, -0.5556), (1.611, 1.0, -0.2531), (0.9239, -1.0, -0.3827), (1.582, 1.0, -0.1274), (0.9808, -1.0, -0.1951), (1.492, 1.0, 0.003158), (1.0, -1.0, -1.192e-07), (1.344, 1.0, 0.1336), (0.9808, -1.0, 0.1951), (1.145, 1.0, 0.2589), (0.9239, -1.0, 0.3827), (0.9023, 1.0, 0.3743), (0.8315, -1.0, 0.5556), (0.6245, 1.0, 0.4753), (0.7071, -1.0, 0.7071), (0.3227, 1.0, 0.558), (0.5556, -1.0, 0.8315), (0.008512, 1.0, 0.6193), (0.3827, -1.0, 0.9239), (-0.306, 1.0, 0.6568), (0.1951, -1.0, 0.9808), (-0.6088, 1.0, 0.669), (2.146e-07, -1.0, 1.0), (-0.8881, 1.0, 0.6555), (-0.1951, -1.0, 0.9808), (-1.133, 1.0, 0.6169), (-0.3827, -1.0, 0.9239), (-1.335, 1.0, 0.5545), (-0.5556, -1.0, 0.8315), (-1.485, 1.0, 0.4708), (-0.7071, -1.0, 0.7071), (-1.579, 1.0, 0.369), (-0.8315, -1.0, 0.5556), (-1.611, 1.0, 0.2531), (-0.9239, -1.0, 0.3827), (-1.582, 1.0, 0.1274), (-0.9808, -1.0, 0.1951), (-1.492, 1.0, -0.003158), (-1.0, -1.0, 2.384e-07), (-1.344, 1.0, -0.1336), (-0.9808, -1.0, -0.1951), (-1.145, 1.0, -0.2589), (-0.9239, -1.0, -0.3827), (-0.9023, 1.0, -0.3743), (-0.8315, -1.0, -0.5556), (-0.6245, 1.0, -0.4753), (-0.7071, -1.0, -0.7071), (-0.3227, 1.0, -0.558), (-0.5556, -1.0, -0.8315), (-0.008512, 1.0, -0.6193), (-0.3827, -1.0, -0.9239), (0.306, 1.0, -0.6568), (-0.1951, -1.0, -0.9808), (0.6088, 1.0, -0.669)], [], [(0, 1, 3, 2), (2, 3, 5, 4), (4, 5, 7, 6), (6, 7, 9, 8), (8, 9, 11, 10), (10, 11, 13, 12), (12, 13, 15, 14), (14, 15, 17, 16), (16, 17, 19, 18), (18, 19, 21, 20), (20, 21, 23, 22), (22, 23, 25, 24), (24, 25, 27, 26), (26, 27, 29, 28), (28, 29, 31, 30), (30, 31, 33, 32), (32, 33, 35, 34), (34, 35, 37, 36), (36, 37, 39, 38), (38, 39, 41, 40), (40, 41, 43, 42), (42, 43, 45, 44), (44, 45, 47, 46), (46, 47, 49, 48), (48, 49, 51, 50), (50, 51, 53, 52), (52, 53, 55, 54), (54, 55, 57, 56), (56, 57, 59, 58), (58, 59, 61, 60), (3, 1, 63, 61, 59, 57, 55, 53, 51, 49, 47, 45, 43, 41, 39, 37, 35, 33, 31, 29, 27, 25, 23, 21, 19, 17, 15, 13, 11, 9, 7, 5), (60, 61, 63, 62), (62, 63, 1, 0), (0, 2, 4, 6, 8, 10, 12, 14, 16, 18, 20, 22, 24, 26, 28, 30, 32, 34, 36, 38, 40, 42, 44, 46, 48, 50, 52, 54, 56, 58, 60, 62)])
_uv = me_cylinder.uv_layers.new(name='UVMap')
_uv.uv.foreach_set('vector', [1.0, 0.5, 1.0, 1.0, 0.9688, 1.0, 0.9688, 0.5, 0.9688, 0.5, 0.9688, 1.0, 0.9375, 1.0, 0.9375, 0.5, 0.9375, 0.5, 0.9375, 1.0, 0.9062, 1.0, 0.9062, 0.5, 0.9062, 0.5, 0.9062, 1.0, 0.875, 1.0, 0.875, 0.5, 0.875, 0.5, 0.875, 1.0, 0.8438, 1.0, 0.8438, 0.5, 0.8438, 0.5, 0.8438, 1.0, 0.8125, 1.0, 0.8125, 0.5, 0.8125, 0.5, 0.8125, 1.0, 0.7812, 1.0, 0.7812, 0.5, 0.7812, 0.5, 0.7812, 1.0, 0.75, 1.0, 0.75, 0.5, 0.75, 0.5, 0.75, 1.0, 0.7188, 1.0, 0.7188, 0.5, 0.7188, 0.5, 0.7188, 1.0, 0.6875, 1.0, 0.6875, 0.5, 0.6875, 0.5, 0.6875, 1.0, 0.6562, 1.0, 0.6562, 0.5, 0.6562, 0.5, 0.6562, 1.0, 0.625, 1.0, 0.625, 0.5, 0.625, 0.5, 0.625, 1.0, 0.5938, 1.0, 0.5938, 0.5, 0.5938, 0.5, 0.5938, 1.0, 0.5625, 1.0, 0.5625, 0.5, 0.5625, 0.5, 0.5625, 1.0, 0.5312, 1.0, 0.5312, 0.5, 0.5312, 0.5, 0.5312, 1.0, 0.5, 1.0, 0.5, 0.5, 0.5, 0.5, 0.5, 1.0, 0.4688, 1.0, 0.4688, 0.5, 0.4688, 0.5, 0.4688, 1.0, 0.4375, 1.0, 0.4375, 0.5, 0.4375, 0.5, 0.4375, 1.0, 0.4062, 1.0, 0.4062, 0.5, 0.4062, 0.5, 0.4062, 1.0, 0.375, 1.0, 0.375, 0.5, 0.375, 0.5, 0.375, 1.0, 0.3438, 1.0, 0.3438, 0.5, 0.3438, 0.5, 0.3438, 1.0, 0.3125, 1.0, 0.3125, 0.5, 0.3125, 0.5, 0.3125, 1.0, 0.2812, 1.0, 0.2812, 0.5, 0.2812, 0.5, 0.2812, 1.0, 0.25, 1.0, 0.25, 0.5, 0.25, 0.5, 0.25, 1.0, 0.2188, 1.0, 0.2188, 0.5, 0.2188, 0.5, 0.2188, 1.0, 0.1875, 1.0, 0.1875, 0.5, 0.1875, 0.5, 0.1875, 1.0, 0.1562, 1.0, 0.1562, 0.5, 0.1562, 0.5, 0.1562, 1.0, 0.125, 1.0, 0.125, 0.5, 0.125, 0.5, 0.125, 1.0, 0.09375, 1.0, 0.09375, 0.5, 0.09375, 0.5, 0.09375, 1.0, 0.0625, 1.0, 0.0625, 0.5, 0.2968, 0.4854, 0.25, 0.49, 0.2032, 0.4854, 0.1582, 0.4717, 0.1167, 0.4496, 0.08029, 0.4197, 0.05045, 0.3833, 0.02827, 0.3418, 0.01461, 0.2968, 0.01, 0.25, 0.01461, 0.2032, 0.02827, 0.1582, 0.05045, 0.1167, 0.08029, 0.08029, 0.1167, 0.05045, 0.1582, 0.02827, 0.2032, 0.01461, 0.25, 0.01, 0.2968, 0.01461, 0.3418, 0.02827, 0.3833, 0.05045, 0.4197, 0.08029, 0.4496, 0.1167, 0.4717, 0.1582, 0.4854, 0.2032, 0.49, 0.25, 0.4854, 0.2968, 0.4717, 0.3418, 0.4496, 0.3833, 0.4197, 0.4197, 0.3833, 0.4496, 0.3418, 0.4717, 0.0625, 0.5, 0.0625, 1.0, 0.03125, 1.0, 0.03125, 0.5, 0.03125, 0.5, 0.03125, 1.0, 0.0, 1.0, 0.0, 0.5, 0.75, 0.49, 0.7968, 0.4854, 0.8418, 0.4717, 0.8833, 0.4496, 0.9197, 0.4197, 0.9496, 0.3833, 0.9717, 0.3418, 0.9854, 0.2968, 0.99, 0.25, 0.9854, 0.2032, 0.9717, 0.1582, 0.9496, 0.1167, 0.9197, 0.08029, 0.8833, 0.05045, 0.8418, 0.02827, 0.7968, 0.01461, 0.75, 0.01, 0.7032, 0.01461, 0.6582, 0.02827, 0.6167, 0.05045, 0.5803, 0.08029, 0.5504, 0.1167, 0.5283, 0.1582, 0.5146, 0.2032, 0.51, 0.25, 0.5146, 0.2968, 0.5283, 0.3418, 0.5504, 0.3833, 0.5803, 0.4197, 0.6167, 0.4496, 0.6582, 0.4717, 0.7032, 0.4854])
me_cylinder.use_remesh_fix_poles = True
me_cylinder.use_remesh_preserve_attributes = False
me_cylinder.update()

# ---- objects
ob_short_wall = bpy.data.objects.new('Short Wall', me_cube)
ob_light = bpy.data.objects.new('Light', light_light)
ob_camera = bpy.data.objects.new('Camera', cam_camera)
ob_long_wall = bpy.data.objects.new('Long Wall', me_cube_001)
ob_short_wall_001 = bpy.data.objects.new('Short Wall.001', me_cube_002)
ob_short_wall_002 = bpy.data.objects.new('Short Wall.002', me_cube_003)
ob_plane = bpy.data.objects.new('Plane', me_plane)
ob_plane_001 = bpy.data.objects.new('Plane.001', me_plane_003)
ob_plane_002 = bpy.data.objects.new('Plane.002', me_plane_004)
ob_long_wall_001 = bpy.data.objects.new('Long Wall.001', me_cube_004)
ob_interior_corner = bpy.data.objects.new('Interior Corner', me_cube_005)
ob_plane_003 = bpy.data.objects.new('Plane.003', me_plane_005)
ob_plane_004 = bpy.data.objects.new('Plane.004', me_plane_006)
ob_plane_005 = bpy.data.objects.new('Plane.005', me_plane_007)
ob_plane_006 = bpy.data.objects.new('Plane.006', me_plane_008)
ob_plane_007 = bpy.data.objects.new('Plane.007', me_plane_010)
ob_plane_008 = bpy.data.objects.new('Plane.008', me_plane_011)
ob_plane_009 = bpy.data.objects.new('Plane.009', me_plane_012)
ob_long_wall_002 = bpy.data.objects.new('Long Wall.002', me_cube_006)
ob_long_wall_003 = bpy.data.objects.new('Long Wall.003', me_cube_007)
ob_plane_010 = bpy.data.objects.new('Plane.010', me_plane_013)
ob_plane_011 = bpy.data.objects.new('Plane.011', me_plane_014)
ob_plane_012 = bpy.data.objects.new('Plane.012', me_plane_015)
ob_short_wall_003 = bpy.data.objects.new('Short Wall.003', me_cube_008)
ob_long_wall_004 = bpy.data.objects.new('Long Wall.004', me_cube_009)
ob_short_wall_004 = bpy.data.objects.new('Short Wall.004', me_cube_010)
ob_short_wall_005 = bpy.data.objects.new('Short Wall.005', me_cube_011)
ob_interior_corner_001 = bpy.data.objects.new('Interior Corner.001', me_cube_012)
ob_short_wall_006 = bpy.data.objects.new('Short Wall.006', me_cube_013)
ob_plane_013 = bpy.data.objects.new('Plane.013', me_plane_016)
ob_plane_014 = bpy.data.objects.new('Plane.014', me_plane_017)
ob_plane_015 = bpy.data.objects.new('Plane.015', me_plane_018)
ob_plane_016 = bpy.data.objects.new('Plane.016', me_plane_019)
ob_plane_017 = bpy.data.objects.new('Plane.017', me_plane_020)
ob_plane_018 = bpy.data.objects.new('Plane.018', me_plane_021)
ob_plane_019 = bpy.data.objects.new('Plane.019', me_plane_022)
ob_plane_020 = bpy.data.objects.new('Plane.020', me_plane_023)
ob_plane_021 = bpy.data.objects.new('Plane.021', me_plane_024)
ob_short_wall_007 = bpy.data.objects.new('Short Wall.007', me_cube_014)
ob_interior_corner_002 = bpy.data.objects.new('Interior Corner.002', me_cube_015)
ob_short_wall_008 = bpy.data.objects.new('Short Wall.008', me_cube_016)
ob_light_001 = bpy.data.objects.new('Light.001', light_light_001)
ob_long_wall_005 = bpy.data.objects.new('Long Wall.005', me_cube_017)
ob_short_wall_009 = bpy.data.objects.new('Short Wall.009', me_cube_018)
ob_long_wall_006 = bpy.data.objects.new('Long Wall.006', me_cube_019)
ob_short_wall_010 = bpy.data.objects.new('Short Wall.010', me_cube_020)
ob_interior_corner_003 = bpy.data.objects.new('Interior Corner.003', me_cube_021)
ob_short_wall_011 = bpy.data.objects.new('Short Wall.011', me_cube_022)
ob_short_wall_012 = bpy.data.objects.new('Short Wall.012', me_cube_023)
ob_short_wall_013 = bpy.data.objects.new('Short Wall.013', me_cube_024)
ob_short_wall_014 = bpy.data.objects.new('Short Wall.014', me_cube_025)
ob_short_wall_015 = bpy.data.objects.new('Short Wall.015', me_cube_026)
ob_cube = bpy.data.objects.new('Cube', me_cube_027)
ob_cylinder = bpy.data.objects.new('Cylinder', me_cylinder)

# ---- transforms, parenting, visibility, modifiers, constraints
ob_short_wall.location = (0.0, 0.0, 1.0)
ob_short_wall.lock_rotations_4d = False
ob_short_wall.empty_display_type = 'ARROWS'
ob_short_wall.lineart.crease_threshold = 0.0
ob_light.location = (4.076, 1.005, 5.904)
ob_light.rotation_euler = (0.6503, 0.05522, 1.866)
ob_light.lock_rotations_4d = False
ob_light.empty_display_type = 'ARROWS'
ob_light.color = (0.0, 0.0, 0.0, 0.0)
ob_light.lineart.crease_threshold = 0.0
ob_camera.location = (7.359, -6.926, 4.958)
ob_camera.rotation_euler = (1.109, 0.0, 0.8149)
ob_camera.lock_rotations_4d = False
ob_camera.empty_display_type = 'ARROWS'
ob_camera.color = (0.0, 0.0, 0.0, 0.0)
ob_camera.display_type = 'WIRE'
ob_camera.lineart.crease_threshold = 0.0
ob_long_wall.location = (0.0, 3.0, 1.0)
ob_long_wall.scale = (1.0, 2.0, 1.0)
ob_long_wall.lock_rotations_4d = False
ob_long_wall.empty_display_type = 'ARROWS'
ob_long_wall.lineart.crease_threshold = 0.0
ob_short_wall_001.location = (0.0, 6.0, 1.0)
ob_short_wall_001.lock_rotations_4d = False
ob_short_wall_001.empty_display_type = 'ARROWS'
ob_short_wall_001.lineart.crease_threshold = 0.0
ob_short_wall_002.location = (2.0, 7.0, 1.0)
ob_short_wall_002.rotation_euler = (0.0, -0.0, 3.142)
ob_short_wall_002.lock_rotations_4d = False
ob_short_wall_002.empty_display_type = 'ARROWS'
ob_short_wall_002.lineart.crease_threshold = 0.0
ob_plane.location = (2.0, 0.0, 0.0)
ob_plane_001.location = (2.0, 2.0, 0.0)
ob_plane_002.location = (2.0, 4.0, 0.0)
ob_long_wall_001.location = (3.0, -2.0, 1.0)
ob_long_wall_001.rotation_euler = (0.0, -0.0, 1.571)
ob_long_wall_001.scale = (1.0, 2.0, 1.0)
ob_long_wall_001.lock_rotations_4d = False
ob_long_wall_001.empty_display_type = 'ARROWS'
ob_long_wall_001.lineart.crease_threshold = 0.0
ob_interior_corner.location = (0.0, 13.0, 5.0)
ob_interior_corner.rotation_euler = (0.0, -0.0, 1.571)
ob_interior_corner.lock_rotations_4d = False
ob_interior_corner.empty_display_type = 'ARROWS'
ob_interior_corner.lineart.crease_threshold = 0.0
ob_plane_003.location = (4.0, 6.0, 0.0)
ob_plane_004.location = (4.0, 8.0, 1.0)
ob_plane_005.location = (4.0, 10.0, 2.0)
ob_plane_006.location = (4.0, 12.0, 3.0)
ob_plane_007.location = (4.0, 0.0, 0.0)
ob_plane_008.location = (4.0, 2.0, 0.0)
ob_plane_009.location = (4.0, 4.0, 0.0)
ob_long_wall_002.location = (2.0, 10.0, 5.0)
ob_long_wall_002.rotation_euler = (0.0, -0.0, 3.142)
ob_long_wall_002.scale = (1.0, 2.0, 1.0)
ob_long_wall_002.lock_rotations_4d = False
ob_long_wall_002.empty_display_type = 'ARROWS'
ob_long_wall_002.lineart.crease_threshold = 0.0
ob_long_wall_003.location = (6.0, 10.0, 5.0)
ob_long_wall_003.rotation_euler = (0.0, -0.0, 6.283)
ob_long_wall_003.scale = (1.0, 2.0, 1.0)
ob_long_wall_003.lock_rotations_4d = False
ob_long_wall_003.empty_display_type = 'ARROWS'
ob_long_wall_003.lineart.crease_threshold = 0.0
ob_plane_010.location = (6.0, 0.0, 0.0)
ob_plane_011.location = (6.0, 2.0, 0.0)
ob_plane_012.location = (6.0, 4.0, 0.0)
ob_short_wall_003.location = (8.0, 0.0, 1.0)
ob_short_wall_003.rotation_euler = (0.0, -0.0, 3.142)
ob_short_wall_003.lock_rotations_4d = False
ob_short_wall_003.empty_display_type = 'ARROWS'
ob_short_wall_003.lineart.crease_threshold = 0.0
ob_long_wall_004.location = (8.0, 16.0, 5.0)
ob_long_wall_004.rotation_euler = (0.0, -0.0, 3.142)
ob_long_wall_004.scale = (1.0, 2.0, 1.0)
ob_long_wall_004.lock_rotations_4d = False
ob_long_wall_004.empty_display_type = 'ARROWS'
ob_long_wall_004.lineart.crease_threshold = 0.0
ob_short_wall_004.location = (8.0, 6.0, 1.0)
ob_short_wall_004.rotation_euler = (0.0, -0.0, 4.712)
ob_short_wall_004.lock_rotations_4d = False
ob_short_wall_004.empty_display_type = 'ARROWS'
ob_short_wall_004.lineart.crease_threshold = 0.0
ob_short_wall_005.location = (6.0, 7.0, 1.0)
ob_short_wall_005.rotation_euler = (0.0, -0.0, 14.14)
ob_short_wall_005.lock_rotations_4d = False
ob_short_wall_005.empty_display_type = 'ARROWS'
ob_short_wall_005.lineart.crease_threshold = 0.0
ob_interior_corner_001.location = (8.0, -2.0, 1.0)
ob_interior_corner_001.rotation_euler = (0.0, -0.0, 3.142)
ob_interior_corner_001.lock_rotations_4d = False
ob_interior_corner_001.empty_display_type = 'ARROWS'
ob_interior_corner_001.lineart.crease_threshold = 0.0
ob_short_wall_006.location = (6.0, -2.0, 1.0)
ob_short_wall_006.rotation_euler = (0.0, -0.0, 1.571)
ob_short_wall_006.lock_rotations_4d = False
ob_short_wall_006.empty_display_type = 'ARROWS'
ob_short_wall_006.lineart.crease_threshold = 0.0
ob_plane_013.location = (2.0, 15.0, 4.0)
ob_plane_014.location = (2.0, 17.0, 4.0)
ob_plane_015.location = (2.0, 19.0, 4.0)
ob_plane_016.location = (4.0, 15.0, 4.0)
ob_plane_017.location = (4.0, 17.0, 4.0)
ob_plane_018.location = (4.0, 19.0, 4.0)
ob_plane_019.location = (6.0, 15.0, 4.0)
ob_plane_020.location = (6.0, 17.0, 4.0)
ob_plane_021.location = (6.0, 19.0, 4.0)
ob_short_wall_007.location = (2.0, 13.0, 5.0)
ob_short_wall_007.rotation_euler = (0.0, -0.0, 1.571)
ob_short_wall_007.lock_rotations_4d = False
ob_short_wall_007.empty_display_type = 'ARROWS'
ob_short_wall_007.lineart.crease_threshold = 0.0
ob_interior_corner_002.location = (8.0, 13.0, 5.0)
ob_interior_corner_002.rotation_euler = (0.0, -0.0, 3.142)
ob_interior_corner_002.lock_rotations_4d = False
ob_interior_corner_002.empty_display_type = 'ARROWS'
ob_interior_corner_002.lineart.crease_threshold = 0.0
ob_short_wall_008.location = (6.0, 13.0, 5.0)
ob_short_wall_008.rotation_euler = (0.0, -0.0, 1.571)
ob_short_wall_008.lock_rotations_4d = False
ob_short_wall_008.empty_display_type = 'ARROWS'
ob_short_wall_008.lineart.crease_threshold = 0.0
ob_light_001.location = (3.0, 18.0, 10.0)
ob_light_001.rotation_euler = (0.6503, 0.05522, 1.866)
ob_light_001.lock_rotations_4d = False
ob_light_001.empty_display_type = 'ARROWS'
ob_light_001.color = (0.0, 0.0, 0.0, 0.0)
ob_light_001.lineart.crease_threshold = 0.0
ob_long_wall_005.location = (0.0, 16.0, 5.0)
ob_long_wall_005.rotation_euler = (0.0, -0.0, 6.283)
ob_long_wall_005.scale = (1.0, 2.0, 1.0)
ob_long_wall_005.lock_rotations_4d = False
ob_long_wall_005.empty_display_type = 'ARROWS'
ob_long_wall_005.lineart.crease_threshold = 0.0
ob_short_wall_009.location = (8.0, 21.0, 5.0)
ob_short_wall_009.rotation_euler = (0.0, -0.0, 4.712)
ob_short_wall_009.lock_rotations_4d = False
ob_short_wall_009.empty_display_type = 'ARROWS'
ob_short_wall_009.lineart.crease_threshold = 0.0
ob_long_wall_006.location = (8.0, 3.0, 1.0)
ob_long_wall_006.rotation_euler = (0.0, -0.0, 3.142)
ob_long_wall_006.scale = (1.0, 2.0, 1.0)
ob_long_wall_006.lock_rotations_4d = False
ob_long_wall_006.empty_display_type = 'ARROWS'
ob_long_wall_006.lineart.crease_threshold = 0.0
ob_short_wall_010.location = (8.0, 19.0, 5.0)
ob_short_wall_010.rotation_euler = (0.0, -0.0, 3.142)
ob_short_wall_010.lock_rotations_4d = False
ob_short_wall_010.empty_display_type = 'ARROWS'
ob_short_wall_010.lineart.crease_threshold = 0.0
ob_interior_corner_003.location = (0.0, -2.0, 1.0)
ob_interior_corner_003.rotation_euler = (0.0, -0.0, 1.571)
ob_interior_corner_003.lock_rotations_4d = False
ob_interior_corner_003.empty_display_type = 'ARROWS'
ob_interior_corner_003.lineart.crease_threshold = 0.0
ob_short_wall_011.location = (0.0, 19.0, 5.0)
ob_short_wall_011.rotation_euler = (0.0, -0.0, 6.283)
ob_short_wall_011.lock_rotations_4d = False
ob_short_wall_011.empty_display_type = 'ARROWS'
ob_short_wall_011.lineart.crease_threshold = 0.0
ob_short_wall_012.location = (0.0, 21.0, 5.0)
ob_short_wall_012.rotation_euler = (0.0, -0.0, 6.283)
ob_short_wall_012.lock_rotations_4d = False
ob_short_wall_012.empty_display_type = 'ARROWS'
ob_short_wall_012.lineart.crease_threshold = 0.0
ob_short_wall_013.location = (2.0, 21.0, 5.0)
ob_short_wall_013.rotation_euler = (0.0, -0.0, 4.712)
ob_short_wall_013.lock_rotations_4d = False
ob_short_wall_013.empty_display_type = 'ARROWS'
ob_short_wall_013.lineart.crease_threshold = 0.0
ob_short_wall_014.location = (6.0, 21.0, 5.0)
ob_short_wall_014.rotation_euler = (0.0, -0.0, 4.712)
ob_short_wall_014.lock_rotations_4d = False
ob_short_wall_014.empty_display_type = 'ARROWS'
ob_short_wall_014.lineart.crease_threshold = 0.0
ob_short_wall_015.location = (4.0, 21.0, 5.0)
ob_short_wall_015.rotation_euler = (0.0, -0.0, 4.712)
ob_short_wall_015.lock_rotations_4d = False
ob_short_wall_015.empty_display_type = 'ARROWS'
ob_short_wall_015.lineart.crease_threshold = 0.0
ob_cube.location = (-7.0, 0.0, 4.0)
ob_cube.scale = (4.353, 0.4113, 4.417)
_m = ob_cube.modifiers.new('Boolean', 'BOOLEAN')
_m.object = ob_cylinder
ob_cylinder.location = (-7.0, -1.0, 0.0)
ob_cylinder.rotation_euler = (1.571, -4.371e-08, 3.142)
ob_cylinder.scale = (1.766, 1.766, 1.766)

# ---- collection membership
col_collection.objects.link(ob_short_wall)
col_collection.objects.link(ob_light)
col_collection.objects.link(ob_camera)
col_collection.objects.link(ob_long_wall)
col_collection.objects.link(ob_short_wall_001)
col_collection.objects.link(ob_short_wall_002)
col_collection.objects.link(ob_plane)
col_collection.objects.link(ob_plane_001)
col_collection.objects.link(ob_plane_002)
col_collection.objects.link(ob_long_wall_001)
col_collection.objects.link(ob_interior_corner)
col_collection.objects.link(ob_plane_003)
col_collection.objects.link(ob_plane_004)
col_collection.objects.link(ob_plane_005)
col_collection.objects.link(ob_plane_006)
col_collection.objects.link(ob_plane_007)
col_collection.objects.link(ob_plane_008)
col_collection.objects.link(ob_plane_009)
col_collection.objects.link(ob_long_wall_002)
col_collection.objects.link(ob_long_wall_003)
col_collection.objects.link(ob_plane_010)
col_collection.objects.link(ob_plane_011)
col_collection.objects.link(ob_plane_012)
col_collection.objects.link(ob_short_wall_003)
col_collection.objects.link(ob_long_wall_004)
col_collection.objects.link(ob_short_wall_004)
col_collection.objects.link(ob_short_wall_005)
col_collection.objects.link(ob_interior_corner_001)
col_collection.objects.link(ob_short_wall_006)
col_collection.objects.link(ob_plane_013)
col_collection.objects.link(ob_plane_014)
col_collection.objects.link(ob_plane_015)
col_collection.objects.link(ob_plane_016)
col_collection.objects.link(ob_plane_017)
col_collection.objects.link(ob_plane_018)
col_collection.objects.link(ob_plane_019)
col_collection.objects.link(ob_plane_020)
col_collection.objects.link(ob_plane_021)
col_collection.objects.link(ob_short_wall_007)
col_collection.objects.link(ob_interior_corner_002)
col_collection.objects.link(ob_short_wall_008)
col_collection.objects.link(ob_light_001)
col_collection.objects.link(ob_long_wall_005)
col_collection.objects.link(ob_short_wall_009)
col_collection.objects.link(ob_long_wall_006)
col_collection.objects.link(ob_short_wall_010)
col_collection.objects.link(ob_interior_corner_003)
col_collection.objects.link(ob_short_wall_011)
col_collection.objects.link(ob_short_wall_012)
col_collection.objects.link(ob_short_wall_013)
col_collection.objects.link(ob_short_wall_014)
col_collection.objects.link(ob_short_wall_015)
col_collection.objects.link(ob_cube)
col_collection.objects.link(ob_cylinder)

# ---- scene / render settings (as saved in the file)
scene.camera = ob_camera
scene.frame_start = 1; scene.frame_end = 250; scene.frame_set(1)
scene.render.engine = 'BLENDER_EEVEE_NEXT'
scene.cycles.sampling_pattern = 'TABULATED_SOBOL'
scene.cycles.use_light_tree = False
scene.view_settings.view_transform = 'Filmic'
bpy.context.view_layer.update()
